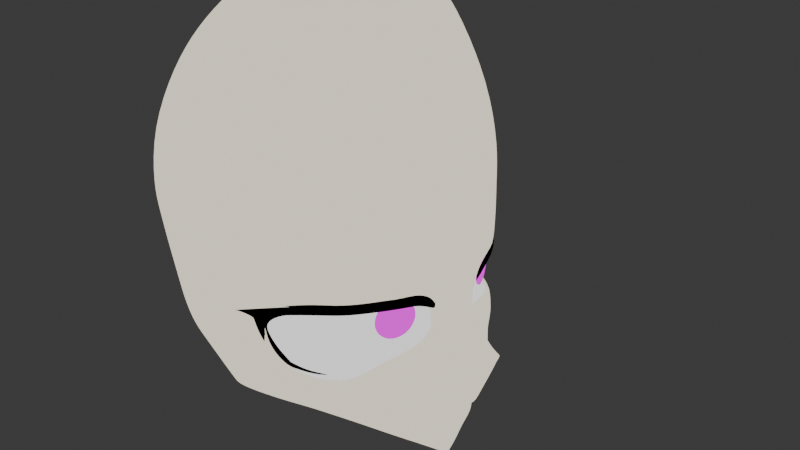 # Source: 3D_Daiko.blend  (saved by Blender 4.2.67; exported with 4.5.12 LTS)
import bpy
from mathutils import Matrix  # noqa: F401  (used for matrix-valued properties, if any)

bpy.ops.wm.read_factory_settings(use_empty=True)
scene = bpy.context.scene
scene.name = 'Scene'

# ---- collections
col_collection = bpy.data.collections.new('Collection'); scene.collection.children.link(col_collection)
col_eyes = bpy.data.collections.new('eyes'); scene.collection.children.link(col_eyes)

# ---- images (referenced by path relative to the original .blend; pixels are not part of the script)
import os
ASSET_DIR = os.environ.get("B2B_ASSET_DIR", "")  # directory of the original .blend (textures are referenced by path, not embedded)
HERE = os.path.dirname(os.path.abspath(__file__))  # packed textures are extracted next to this script under _unpacked/

def load_image(name, relpath, width, height, colorspace="sRGB"):
    """Load a texture the original file referenced (path relative to the .blend, or extracted next to this script)."""
    p = next((c for c in (os.path.join(HERE, relpath), os.path.join(ASSET_DIR, relpath)) if relpath and os.path.exists(c)), "")
    if p:
        img = bpy.data.images.load(p, check_existing=True)
        img.name = name
    else:  # same state as the original file: an image datablock whose file is absent (Cycles renders it pink)
        img = bpy.data.images.new(name, width, height)
        img.source = "FILE"
        img.filepath = "//" + (relpath or name)
    img.colorspace_settings.name = colorspace
    return img
img_tvvvbbb82vfbdv2t3rnl1lgum4_a8b903160884c89f7eded26b8e610c4b_png = load_image('tvvvbbb82vfbdv2t3rnl1lgum4-a8b903160884c89f7eded26b8e610c4b.png', 'tvvvbbb82vfbdv2t3rnl1lgum4-a8b903160884c89f7eded26b8e610c4b.png', 1024, 1024, 'sRGB')

# ---- materials (node trees are filled in below, after node groups)
mat_example_skin = bpy.data.materials.new('Example Skin')
mat_example_skin.use_transparent_shadow = False
mat_material = bpy.data.materials.new('Material')
mat_material_001 = bpy.data.materials.new('Material.001')
mat_hard_shadow = bpy.data.materials.new('hard-shadow')
mat_eyetet = bpy.data.materials.new('Eyetet')

# ---- material node trees
mat_example_skin.use_nodes = True; mat_example_skin.node_tree.nodes.clear()
_N = mat_example_skin.node_tree.nodes; _L = mat_example_skin.node_tree.links
n0 = _N.new('ShaderNodeShaderToRGB'); n0.name = 'Shader to RGB'; n0.location = (-471, 273)
n1 = _N.new('ShaderNodeBsdfDiffuse'); n1.name = 'Diffuse BSDF'; n1.location = (-686, 288)
n2 = _N.new('ShaderNodeValToRGB'); n2.name = 'ColorRamp'; n2.location = (-77, 179)
n2.color_ramp.interpolation = 'CONSTANT'
while len(n2.color_ramp.elements) > 1: n2.color_ramp.elements.remove(n2.color_ramp.elements[-1])
n2.color_ramp.elements[0].position = 0.0; n2.color_ramp.elements[0].color = (0.0, 0.0, 0.0, 1.0)
_e = n2.color_ramp.elements.new(0.2455); _e.color = (1.0, 1.0, 1.0, 1.0)
n3 = _N.new('ShaderNodeOutputMaterial'); n3.name = 'Material Output'; n3.location = (576, 288)
n4 = _N.new('ShaderNodeMix'); n4.name = 'Mix'; n4.location = (204, 199)
n4.data_type = 'RGBA'
n4.inputs[6].default_value = (0.5574, 0.3527, 0.3742, 1.0)
n4.inputs[7].default_value = (0.956, 0.8714, 0.7084, 1.0)
_L.new(n1.outputs[0], n0.inputs[0])
_L.new(n0.outputs[0], n2.inputs[0])
_L.new(n2.outputs[0], n4.inputs[0])
_L.new(n4.outputs[2], n3.inputs[0])
n3.is_active_output = True
mat_material.use_nodes = True; mat_material.node_tree.nodes.clear()
_N = mat_material.node_tree.nodes; _L = mat_material.node_tree.links
n0 = _N.new('ShaderNodeOutputMaterial'); n0.name = 'Material Output'; n0.location = (300, 300)
n1 = _N.new('ShaderNodeEmission'); n1.name = 'Emission'; n1.location = (10, 300)
n1.inputs[0].default_value = (0.0, 0.0, 0.0, 1.0)
_L.new(n1.outputs[0], n0.inputs[0])
n0.is_active_output = True
mat_material_001.use_nodes = True; mat_material_001.node_tree.nodes.clear()
_N = mat_material_001.node_tree.nodes; _L = mat_material_001.node_tree.links
n0 = _N.new('ShaderNodeOutputMaterial'); n0.name = 'Material Output'; n0.location = (300, 300)
n1 = _N.new('ShaderNodeEmission'); n1.name = 'Emission'; n1.location = (10, 300)
_L.new(n1.outputs[0], n0.inputs[0])
n0.is_active_output = True
mat_hard_shadow.use_nodes = True; mat_hard_shadow.node_tree.nodes.clear()
_N = mat_hard_shadow.node_tree.nodes; _L = mat_hard_shadow.node_tree.links
n0 = _N.new('ShaderNodeOutputMaterial'); n0.name = 'Material Output'; n0.location = (300, 300)
n1 = _N.new('ShaderNodeEmission'); n1.name = 'Emission'; n1.location = (10, 300)
n1.inputs[0].default_value = (0.4287, 0.3278, 0.3372, 1.0)
_L.new(n1.outputs[0], n0.inputs[0])
n0.is_active_output = True
mat_eyetet.use_nodes = True; mat_eyetet.node_tree.nodes.clear()
_N = mat_eyetet.node_tree.nodes; _L = mat_eyetet.node_tree.links
n0 = _N.new('ShaderNodeOutputMaterial'); n0.name = 'Material Output'; n0.location = (485, 294)
n1 = _N.new('ShaderNodeTexImage'); n1.name = 'Image Texture'; n1.location = (64, 351)
n1.image = img_tvvvbbb82vfbdv2t3rnl1lgum4_a8b903160884c89f7eded26b8e610c4b_png
_L.new(n1.outputs[0], n0.inputs[0])
n0.is_active_output = True

# ---- world
world_world = bpy.data.worlds.new('World'); scene.world = world_world
world_world.use_nodes = True; world_world.node_tree.nodes.clear()
_N = world_world.node_tree.nodes; _L = world_world.node_tree.links
n0 = _N.new('ShaderNodeOutputWorld'); n0.name = 'World Output'; n0.location = (300, 300)
n1 = _N.new('ShaderNodeBackground'); n1.name = 'Background'; n1.location = (10, 300)
n1.inputs[0].default_value = (0.05088, 0.05088, 0.05088, 1.0)
_L.new(n1.outputs[0], n0.inputs[0])
n0.is_active_output = True
world_world.color = (0.05088, 0.05088, 0.05088)
world_world.sun_shadow_jitter_overblur = 0.0

# ---- meshes
me_plane = bpy.data.meshes.new('Plane')
me_plane.from_pydata([(0.01622, 7.187e-06, -0.0005153), (-0.006742, -0.01405, 0.007774), (-0.08678, -0.07747, 0.04648), (-0.1014, -0.09687, 0.06131), (-0.07471, -0.06372, 0.03789), (-0.04025, -0.03663, 0.02139), (-0.01938, -0.0226, 0.01255), (-0.1203, -0.1235, 0.1397), (-0.1208, 1.673e-06, 0.3473), (-0.1208, -0.1312, 0.1832), (-0.1208, -0.138, 0.2275), (-0.1208, -0.1339, 0.265), (-0.1208, -0.1132, 0.2994), (-0.1208, -0.0918, 0.3197), (-0.1208, -0.06463, 0.3355), (-0.1208, -0.0381, 0.3437), (-0.1073, -0.1029, 0.07736), (-0.1118, -0.1083, 0.09182), (-0.1181, -0.1154, 0.111), (-0.1192, -0.1197, 0.1226), (0.01971, -1.4e-08, 0.009097), (0.04578, -4.608e-09, 0.1063), (0.02722, 7.684e-08, 0.131), (0.0327, -1.381e-08, 0.1736), (0.03844, -1.821e-07, 0.2042), (0.03603, 1.387e-07, 0.2245), (0.02602, -3.368e-08, 0.2608), (-0.002615, -3.685e-08, 0.3009), (-0.02247, 3.844e-08, 0.3199), (-0.06711, 1.304e-08, 0.3431), (0.02604, 1.965e-07, 0.1503), (0.03521, 6.643e-08, 0.1121), (0.05481, -1.024e-07, 0.1036), (0.0307, 2.168e-19, 0.05299), (0.03927, 2.778e-09, 0.06575), (0.04191, 1.861e-10, 0.07182), (0.04948, 6.665e-09, 0.09072), (0.03666, 1.123e-08, 0.05981), (0.03215, -1.115e-06, 0.05052), (0.0232, 1.143e-08, 0.01871), (0.02555, -8.158e-07, 0.02889), (0.03144, 1.772e-06, 0.04297), (0.0275, -0.005927, 0.05329), (0.02546, -0.01003, 0.05374), (0.0244, -0.01178, 0.05347), (0.02448, -0.01144, 0.05309), (0.02532, -0.009892, 0.0528), (0.02741, -0.005896, 0.0527), (0.03083, -4.337e-19, 0.05265), (0.03437, -2.866e-08, 0.05512), (0.0278, -0.006114, 0.0551), (0.026, -0.01114, 0.05518), (0.02397, -0.01391, 0.05531), (0.0301, -0.002888, 0.05261), (0.03009, -0.002831, 0.05301), (0.03201, -0.002817, 0.055), (0.02187, -0.01433, 0.05191), (0.0239, -0.01164, 0.05056), (0.02723, -0.005721, 0.05052), (0.02999, -0.002893, 0.05042), (0.0212, -0.01628, 0.05357), (0.0223, -0.01591, 0.05521), (0.0122, -0.02454, 0.1165), (0.009198, -0.02985, 0.1092), (-0.008936, -0.07869, 0.09625), (-0.02486, -0.09197, 0.09658), (-0.04637, -0.1011, 0.1074), (-0.05223, -0.1043, 0.1176), (-0.05568, -0.1058, 0.1359), (-0.04669, -0.1002, 0.1441), (-0.01082, -0.07597, 0.1467), (0.009, -0.05148, 0.1474), (0.01109, -0.03903, 0.1466), (0.01218, -0.02904, 0.1408), (-0.03906, -0.09696, 0.1011), (-0.001854, -0.04811, 0.1008), (0.004011, -0.0378, 0.1042), (0.01241, -0.02369, 0.1269), (0.01235, -0.02592, 0.1344), (-0.05451, -0.1048, 0.126), (0.01666, -0.01817, 0.1155), (0.01321, -0.02439, 0.107), (-0.007702, -0.07816, 0.09262), (-0.02544, -0.09176, 0.0926), (-0.05523, -0.1039, 0.1038), (-0.06261, -0.1093, 0.1166), (-0.06993, -0.1091, 0.1372), (-0.05428, -0.1026, 0.1512), (-0.00966, -0.0772, 0.1545), (0.01101, -0.05164, 0.1556), (0.0141, -0.03905, 0.1542), (0.01635, -0.02524, 0.1472), (-0.04102, -0.09786, 0.09598), (0.003266, -0.04796, 0.09873), (0.008542, -0.03538, 0.1021), (0.01679, -0.01707, 0.1276), (0.01668, -0.0203, 0.1374), (-0.06672, -0.1094, 0.1269), (0.02727, -1.314e-07, 0.1392), (-0.05101, -0.1032, 0.14), (-0.01173, -0.07776, 0.186), (0.01153, -0.05166, 0.1797), (0.02232, -0.02964, 0.1745), (0.01732, -0.03965, 0.1768), (-0.05987, -0.1015, 0.09434), (-0.08675, -0.1054, 0.09339), (-0.0977, -0.1162, 0.139), (-0.09142, -0.1136, 0.1235), (0.004991, -0.006652, 0.003484), (-0.0001271, -0.01331, 0.01652), (0.005984, -0.01202, 0.02322), (0.01259, -0.01048, 0.03188), (0.02326, -0.007582, 0.04474), (0.02655, -0.003681, 0.04381), (0.01945, -0.004641, 0.03008), (0.01423, -0.005471, 0.02027), (0.01035, -0.005872, 0.01273), (-0.01066, -0.02176, 0.0207), (-0.002756, -0.02014, 0.02724), (0.00538, -0.01835, 0.03476), (0.01963, -0.01402, 0.04604), (0.0227, -5.802e-07, 0.05854), (0.01867, -0.005946, 0.05855), (0.01571, -0.01153, 0.0588), (0.01311, -0.0184, 0.05713), (0.01305, -0.01801, 0.05102), (0.01578, -0.01246, 0.04899), (0.01912, -0.00583, 0.04858), (0.02312, -6.248e-07, 0.04835), (0.02248, -0.002535, 0.04832), (0.0219, -0.002621, 0.05828), (0.02071, 4.116e-07, 0.05947), (0.01578, -0.005576, 0.05949), (0.01217, -0.01239, 0.05979), (0.009, -0.02079, 0.05775), (0.008921, -0.02031, 0.05028), (0.01226, -0.01353, 0.04781), (0.01634, -0.005436, 0.04731), (0.02082, 4.166e-07, 0.04716), (0.02045, -0.001412, 0.04699), (0.01973, -0.001516, 0.05915), (0.01243, -1.785e-07, 0.0589), (0.009928, -0.00565, 0.0599), (0.004622, -0.01275, 0.06004), (0.00408, -0.02128, 0.0581), (0.00405, -0.02079, 0.04991), (0.007427, -0.01353, 0.04719), (0.01135, -0.005322, 0.04667), (0.01094, -1.785e-07, 0.04675), (0.01102, -0.001259, 0.04636), (0.01208, -0.001503, 0.05882), (0.001273, 3.967e-08, 0.05572), (-0.003553, -0.008018, 0.05515), (-0.004607, -0.01311, 0.05602), (-0.001667, -0.01862, 0.05612), (-0.001205, -0.018, 0.05171), (0.0005452, -0.01344, 0.05026), (0.00291, -0.0064, 0.04948), (0.00339, 3.967e-08, 0.04922), (0.0022, -0.002472, 0.04908), (-0.001465, -0.003614, 0.05506), (0.0475, -0.004155, 0.09072), (0.03436, -0.00335, 0.05875), (0.03648, -0.003836, 0.06459), (0.03899, -0.004462, 0.07128), (0.04464, -0.005198, 0.08513), (0.04731, -4.147e-09, 0.08494), (0.05228, 5.967e-08, 0.09727), (0.04913, -0.002693, 0.09702), (0.03045, -0.006707, 0.05757), (0.02748, -0.01162, 0.05733), (0.02535, -0.01456, 0.05724), (0.02378, -0.01637, 0.05746), (0.01722, -0.01831, 0.04992), (0.01726, -0.02069, 0.05352), (0.02016, -0.01876, 0.05526), (0.02198, -0.01836, 0.05736), (0.03319, -0.00763, 0.06289), (0.02911, -0.01219, 0.05977), (0.02651, -0.01521, 0.05941), (0.02578, -0.01663, 0.05997), (0.02349, -0.01888, 0.06054), (0.05053, -0.003066, 0.1012), (0.05328, -0.001251, 0.1013), (0.02311, -0.00672, 0.1296), (0.02276, -0.008661, 0.1384), (0.02275, -0.00857, 0.1493), (0.02839, -0.01148, 0.174), (0.04306, -0.005079, 0.1045), (0.03339, -0.005911, 0.1112), (0.03075, -6.457e-08, 0.1211), (0.02835, -0.006683, 0.1191), (0.01236, -0.02417, 0.1217), (0.01677, -0.01768, 0.1216), (-0.04128, -0.09736, 0.08777), (-0.006608, -0.07711, 0.08562), (-0.02292, -0.0909, 0.0847), (0.007243, -0.04765, 0.09484), (0.01834, -0.02101, 0.105), (0.01328, -0.03456, 0.09885), (-0.004985, -0.07385, 0.08032), (-0.01817, -0.08746, 0.07748), (0.006203, -0.05099, 0.07285), (-0.006516, -0.06236, 0.09807), (-0.002273, -0.06234, 0.09552), (0.0007052, -0.06174, 0.09064), (0.01637, -0.03613, 0.0709), (0.008101, -0.04343, 0.06562), (0.01132, -0.03405, 0.05865), (0.01456, -0.04122, 0.07779), (0.01894, -0.02933, 0.06483), (0.004623, -0.05636, 0.07945), (0.01269, -0.04473, 0.08435), (0.02296, -0.02906, 0.0747), (0.02227, -0.03144, 0.08171), (0.0238, -0.02648, 0.07006), (0.02074, -0.0332, 0.0886), (0.03594, -0.009152, 0.07105), (0.03303, -0.01391, 0.07092), (0.02912, -0.01786, 0.07067), (0.02824, -0.01981, 0.07616), (0.02012, -0.01185, 0.1288), (0.01955, -0.01691, 0.1482), (0.02473, -0.02125, 0.1743), (0.01972, -0.01448, 0.1379), (0.02284, -0.01211, 0.1206), (0.02519, -0.01208, 0.1135), (0.03061, -0.01333, 0.1044), (0.02786, -0.02044, 0.09292), (0.02895, -0.02, 0.085), (0.04158, -0.004855, 0.07793), (0.04469, 4.381e-11, 0.07835), (0.03751, -0.009618, 0.07662), (0.03328, -0.01408, 0.07623), (0.03953, -0.01034, 0.08588), (0.03667, -0.01362, 0.08616), (0.0421, -0.009038, 0.09292), (0.03709, -0.01388, 0.09318), (0.002901, -0.05989, 0.08544), (0.01027, -0.04676, 0.09007), (0.01728, -0.03406, 0.09418), (0.02298, -0.02069, 0.09904), (0.03393, -0.01357, 0.09901), (0.04284, -0.006968, 0.09902), (-0.01873, -0.03631, 0.02757), (-0.007173, -0.03493, 0.03326), (0.001821, -0.02994, 0.03999), (0.001328, -0.03498, 0.04552), (-0.0003169, -0.04208, 0.05136), (-0.001511, -0.05139, 0.05929), (-0.003371, -0.06861, 0.07417), (-0.002245, -0.06146, 0.06729), (-0.01314, -0.04369, 0.04034), (-0.01337, -0.04822, 0.04419), (-0.0127, -0.05881, 0.05373), (-0.01437, -0.08248, 0.07095), (-0.01324, -0.07605, 0.06514), (-0.06631, -0.05541, 0.03283), (-0.02761, -0.0484, 0.03778), (-0.03716, -0.09097, 0.07758), (-0.02905, -0.05312, 0.04127), (-0.02768, -0.06433, 0.05227), (-0.03258, -0.08735, 0.07125), (-0.03049, -0.08361, 0.06614), (0.01796, 2.964e-10, 0.004291), (0.007669, -0.006262, 0.008106), (-0.003435, -0.01368, 0.01215), (-0.01502, -0.02218, 0.01663), (-0.047, -0.05195, 0.03535), (-0.02949, -0.03647, 0.02448), (-0.05209, -0.05867, 0.03985), (-0.06187, -0.09667, 0.07876), (-0.05546, -0.07283, 0.05143), (-0.06046, -0.09183, 0.07007), (-0.05921, -0.08967, 0.06557), (-0.1036, -0.09906, 0.06704), (0.00633, -0.006457, 0.005795), (-0.05665, -0.05368, 0.03409), (0.01709, -1.192e-06, 0.001888), (-0.005088, -0.01387, 0.009961), (-0.0172, -0.02239, 0.01459), (-0.03487, -0.03655, 0.02294), (-0.0634, -0.06119, 0.03887), (-0.07112, -0.07515, 0.04896), (-0.08032, -0.09326, 0.06344), (-0.08204, -0.09542, 0.06856), (-0.08457, -0.09978, 0.07807), (-0.08839, -0.1079, 0.1021), (-0.09019, -0.1106, 0.1141), (-0.1151, -0.112, 0.1019), (-0.01411, -0.07828, 0.2102), (0.01015, -0.05167, 0.2083), (0.02285, -0.03103, 0.205), (0.0176, -0.03967, 0.2057), (0.03316, -0.01149, 0.2038), (0.02785, -0.02126, 0.2043), (-0.1208, -0.1353, 0.2097), (-0.06237, -0.1071, 0.1451), (-0.1203, -0.1248, 0.1471), (-0.09424, -0.1166, 0.1462), (-0.05195, -0.1057, 0.1843), (-0.06312, -0.1133, 0.1838), (-0.09732, -0.1221, 0.1832), (-0.05174, -0.1055, 0.2105), (-0.06292, -0.1153, 0.2099), (-0.09711, -0.1256, 0.2093), (-0.01411, -0.07831, 0.2308), (0.01015, -0.05168, 0.2289), (0.02268, -0.03103, 0.2256), (0.0176, -0.03968, 0.2263), (0.03142, -0.01149, 0.2244), (0.02716, -0.02126, 0.2249), (-0.05174, -0.1055, 0.2311), (-0.09689, -0.1276, 0.23), (-0.06292, -0.1177, 0.2306), (-0.02208, -0.07833, 0.2667), (0.002182, -0.05169, 0.2648), (0.01384, -0.03104, 0.2615), (0.009626, -0.03968, 0.2622), (0.02206, -0.01149, 0.2604), (0.01676, -0.02127, 0.2608), (-0.05682, -0.1056, 0.267), (-0.06727, -0.1146, 0.2666), (-0.09815, -0.1277, 0.2653), (-0.07114, -0.101, 0.2998), (-0.09815, -0.1109, 0.2984), (-0.07089, -0.07838, 0.3223), (-0.09815, -0.08835, 0.3212), (-0.07065, -0.05342, 0.336), (-0.09815, -0.06304, 0.3356), (-0.07045, -0.02835, 0.3411), (-0.09815, -0.03772, 0.3433), (-0.09825, -2.785e-07, 0.3456), (-0.03086, -0.06703, 0.3008), (-0.01531, -0.04479, 0.301), (-0.009479, -0.02562, 0.3008), (-0.0135, -0.03523, 0.301), (-0.003765, -0.0115, 0.3005), (-0.00669, -0.01689, 0.3008), (-0.05682, -0.09114, 0.3004), (-0.04371, -0.06049, 0.3222), (-0.03429, -0.04264, 0.3202), (-0.02819, -0.0235, 0.32), (-0.03221, -0.0336, 0.3202), (-0.02315, -0.0115, 0.3197), (-0.02542, -0.01568, 0.3199), (-0.05834, -0.07548, 0.3228), (-0.05762, -0.05778, 0.3301), (-0.05667, -0.04126, 0.3345), (-0.05737, -0.02503, 0.337), (-0.05674, -0.03371, 0.336), (-0.0583, -0.01152, 0.3382), (-0.05828, -0.01683, 0.3379), (-0.07055, -0.04089, 0.3385), (-0.0705, -0.03462, 0.3398), (-0.05861, -2.319e-08, 0.3387), (-0.06846, -0.01145, 0.3423), (-0.06912, -0.01702, 0.3419), (-0.0009408, -0.01313, 0.1136), (-0.004447, -0.01954, 0.1046), (-0.02501, -0.07344, 0.09002), (-0.04527, -0.0864, 0.09069), (-0.06847, -0.1003, 0.1028), (-0.07404, -0.1055, 0.1155), (-0.07976, -0.1058, 0.1366), (-0.06463, -0.09641, 0.1472), (-0.02863, -0.07086, 0.1501), (-0.006532, -0.04371, 0.1509), (-0.004031, -0.03301, 0.1498), (-0.00126, -0.01788, 0.1421), (-0.06074, -0.09346, 0.09558), (-0.01352, -0.04339, 0.09831), (-0.009042, -0.03067, 0.09977), (-0.0008129, -0.01191, 0.1259), (-0.0009226, -0.01436, 0.1345), (-0.07694, -0.1063, 0.1251), (-0.0739, -0.1023, 0.1419), (-0.0008089, -0.01251, 0.1199), (-0.01896, -0.05796, 0.09497), (-0.01384, -0.0269, 0.1161), (-0.0155, -0.03077, 0.1094), (-0.03074, -0.06862, 0.1), (-0.04544, -0.07818, 0.09999), (-0.06147, -0.0886, 0.1084), (-0.06533, -0.09234, 0.1174), (-0.06911, -0.09241, 0.1321), (-0.05928, -0.08621, 0.1398), (-0.0334, -0.06773, 0.1419), (-0.01933, -0.05048, 0.1424), (-0.01597, -0.04019, 0.1416), (-0.01403, -0.03029, 0.1363), (-0.05607, -0.08368, 0.1033), (-0.02171, -0.04469, 0.1048), (-0.01882, -0.03752, 0.1067), (-0.01371, -0.02607, 0.1248), (-0.01379, -0.0278, 0.1309), (-0.06504, -0.09024, 0.1361), (-0.01372, -0.02648, 0.1205), (-0.02617, -0.05656, 0.1024), (-0.02296, -0.05282, 0.1226), (-0.03257, -0.06696, 0.1212), (-0.01868, -0.04252, 0.1232), (-0.01626, -0.03406, 0.1215), (-0.01449, -0.02924, 0.121), (-0.05283, -0.08114, 0.1201), (-0.0603, -0.08706, 0.1198)], [], [(43, 51, 52, 44), (42, 50, 51, 43), (42, 54, 55, 50), (49, 55, 54, 33), (47, 58, 59, 53), (46, 57, 58, 47), (45, 56, 57, 46), (38, 48, 53, 59), (44, 60, 56, 45), (52, 61, 60, 44), (63, 76, 94, 81), (99, 69, 87, 297), (192, 62, 80, 193), (69, 70, 88, 87), (62, 63, 81, 80), (78, 77, 95, 96), (70, 71, 89, 88), (203, 64, 82, 204), (73, 78, 96, 91), (71, 72, 90, 89), (64, 65, 83, 82), (67, 79, 97, 85), (72, 73, 91, 90), (74, 66, 84, 92), (65, 74, 92, 83), (66, 67, 85, 84), (76, 75, 93, 94), (79, 68, 86, 97), (185, 184, 22, 98), (224, 222, 91, 96), (88, 89, 101, 100), (90, 103, 101, 89), (90, 91, 102, 103), (223, 102, 91, 222), (97, 86, 106, 107), (273, 285, 284, 274), (267, 266, 109, 117), (110, 118, 117, 109), (111, 119, 118, 110), (112, 120, 119, 111), (57, 120, 112, 58), (59, 58, 112, 113), (111, 114, 113, 112), (110, 115, 114, 111), (265, 116, 109, 266), (109, 116, 115, 110), (20, 39, 115, 116), (264, 20, 116, 265), (39, 40, 114, 115), (40, 41, 113, 114), (41, 38, 59, 113), (47, 46, 126, 127), (44, 43, 123, 124), (54, 33, 121, 130), (45, 44, 124, 125), (42, 54, 130, 122), (48, 53, 129, 128), (46, 45, 125, 126), (43, 42, 122, 123), (53, 47, 127, 129), (128, 129, 139, 138), (125, 124, 134, 135), (122, 130, 140, 132), (129, 127, 137, 139), (126, 125, 135, 136), (123, 122, 132, 133), (130, 121, 131, 140), (127, 126, 136, 137), (124, 123, 133, 134), (136, 135, 145, 146), (133, 132, 142, 143), (140, 131, 141, 150), (137, 136, 146, 147), (134, 133, 143, 144), (138, 139, 149, 148), (135, 134, 144, 145), (132, 140, 150, 142), (139, 137, 147, 149), (144, 143, 153, 154), (145, 144, 154, 155), (142, 150, 160, 152), (149, 147, 157, 159), (146, 145, 155, 156), (143, 142, 152, 153), (150, 141, 151, 160), (147, 146, 156, 157), (160, 159, 157, 152), (152, 157, 156, 153), (153, 156, 155, 154), (148, 149, 159, 158), (158, 159, 160, 151), (37, 162, 55, 49), (34, 163, 162, 37), (35, 164, 163, 34), (230, 164, 35, 231), (36, 161, 165, 166), (167, 168, 161, 36), (32, 183, 168, 167), (52, 171, 172, 61), (51, 170, 171, 52), (50, 169, 170, 51), (50, 55, 162, 169), (56, 173, 120, 57), (60, 174, 173, 56), (61, 175, 174, 60), (172, 176, 175, 61), (171, 179, 180, 172), (170, 178, 179, 171), (169, 177, 178, 170), (162, 163, 177, 169), (176, 172, 180, 181), (183, 182, 168), (182, 183, 32), (23, 187, 186, 30), (98, 30, 186, 185), (224, 221, 184, 185), (190, 22, 184, 191), (189, 31, 190, 191), (31, 189, 188, 21), (21, 188, 182, 32), (77, 192, 193, 95), (221, 225, 191, 184), (194, 92, 84, 104), (82, 83, 196, 195), (204, 82, 195, 205), (225, 226, 189, 191), (83, 92, 194, 196), (81, 94, 199, 198), (94, 93, 197, 199), (81, 198, 80), (227, 226, 80, 198), (195, 196, 201, 200), (93, 204, 205, 197), (75, 203, 204, 93), (208, 210, 206, 207), (206, 209, 202, 207), (238, 239, 197, 205), (202, 209, 212, 211), (176, 181, 210, 208, 174, 175), (210, 215, 213, 206), (212, 209, 214, 216), (206, 213, 214, 209), (181, 219, 215, 210), (163, 164, 217, 177), (239, 212, 216, 240), (188, 189, 226, 227), (193, 80, 226, 225), (95, 193, 225, 221), (96, 95, 221, 224), (187, 223, 222, 186), (185, 186, 222, 224), (213, 215, 219, 220), (213, 220, 229, 214), (214, 229, 228, 216), (241, 240, 216, 228), (165, 230, 231, 166), (218, 217, 232, 233), (218, 233, 220, 219), (217, 164, 230, 232), (233, 232, 234, 235), (235, 234, 236, 237), (220, 233, 235, 229), (229, 235, 237, 228), (165, 234, 232, 230), (161, 236, 234, 165), (178, 218, 219, 181, 180, 179), (178, 177, 217, 218), (242, 241, 228, 237), (242, 237, 236, 243), (227, 242, 243, 188), (227, 198, 241, 242), (198, 199, 240, 241), (197, 239, 240, 199), (211, 212, 239, 238), (161, 168, 243, 236), (168, 182, 188, 243), (118, 119, 246, 245), (119, 120, 173, 246), (174, 247, 246, 173), (208, 248, 247, 174), (207, 249, 248, 208), (202, 251, 249, 207), (202, 211, 250, 251), (211, 238, 200, 250), (205, 195, 200, 238), (248, 249, 254, 253), (247, 248, 253, 252), (249, 251, 256, 254), (251, 250, 255, 256), (246, 247, 252, 245), (201, 255, 250, 200), (269, 267, 117, 244), (118, 245, 244, 117), (255, 201, 259, 262), (254, 256, 263, 261), (253, 254, 261, 260), (256, 255, 262, 263), (253, 260, 258, 252), (252, 258, 244, 245), (194, 259, 201, 196), (270, 268, 258, 260), (268, 269, 244, 258), (277, 281, 269, 268), (282, 277, 268, 270), (281, 280, 267, 269), (278, 264, 265, 276), (276, 265, 266, 279), (280, 279, 266, 267), (262, 259, 271, 273), (261, 263, 274, 272), (263, 262, 273, 274), (261, 272, 270, 260), (104, 271, 259, 194), (283, 282, 270, 272), (284, 283, 272, 274), (285, 275, 3, 284), (285, 273, 271, 286), (3, 2, 283, 284), (275, 285, 286, 16), (2, 4, 282, 283), (6, 1, 279, 280), (108, 276, 279, 1), (0, 278, 276, 108), (5, 6, 280, 281), (4, 257, 277, 282), (257, 5, 281, 277), (104, 105, 286, 271), (287, 105, 104, 84), (85, 288, 287, 84), (85, 97, 107, 288), (17, 16, 286, 105), (287, 289, 17, 105), (18, 289, 287, 288), (18, 288, 107, 19), (7, 19, 107, 106), (68, 99, 297, 86), (103, 102, 292, 293), (102, 223, 295, 292), (223, 187, 294, 295), (100, 101, 291, 290), (101, 103, 293, 291), (24, 294, 187, 23), (7, 106, 299, 298), (106, 86, 297, 299), (299, 297, 301, 302), (297, 87, 300, 301), (298, 299, 302, 9), (87, 88, 100, 300), (302, 301, 304, 305), (301, 300, 303, 304), (290, 303, 300, 100), (9, 302, 305, 296), (303, 290, 306, 312), (305, 304, 314, 313), (293, 292, 308, 309), (292, 295, 311, 308), (295, 294, 310, 311), (304, 303, 312, 314), (291, 293, 309, 307), (290, 291, 307, 306), (25, 310, 294, 24), (296, 305, 313, 10), (314, 312, 321, 322), (312, 306, 315, 321), (309, 308, 317, 318), (308, 311, 320, 317), (311, 310, 319, 320), (307, 309, 318, 316), (306, 307, 316, 315), (313, 314, 322, 323), (11, 10, 313, 323), (26, 319, 310, 25), (323, 322, 324, 325), (325, 324, 326, 327), (327, 326, 328, 329), (329, 328, 353, 354, 330, 331), (331, 330, 357, 356, 29, 332), (11, 323, 325, 12), (12, 325, 327, 13), (13, 327, 329, 14), (14, 329, 331, 15), (8, 15, 331, 332), (318, 317, 335, 336), (317, 320, 338, 335), (320, 319, 337, 338), (316, 318, 336, 334), (315, 316, 334, 333), (27, 337, 319, 26), (321, 339, 324, 322), (321, 315, 333, 339), (338, 337, 344, 345), (334, 336, 343, 341), (333, 334, 341, 340), (339, 333, 340, 346), (336, 335, 342, 343), (335, 338, 345, 342), (28, 344, 337, 27), (324, 339, 346, 326), (343, 342, 349, 350), (342, 345, 352, 349), (345, 344, 351, 352), (341, 343, 350, 348), (340, 341, 348, 347), (340, 347, 346), (328, 326, 346, 347), (348, 353, 328, 347), (350, 354, 353, 348), (354, 350, 349, 330), (28, 355, 351, 344), (330, 349, 352, 357), (352, 351, 356, 357), (29, 356, 351, 355), (65, 64, 360, 361), (79, 67, 363, 375), (73, 72, 368, 369), (66, 74, 370, 362), (99, 68, 364, 376), (74, 65, 361, 370), (67, 66, 362, 363), (75, 76, 372, 371), (68, 79, 375, 364), (192, 77, 373, 377), (76, 63, 359, 372), (203, 75, 371, 378), (69, 99, 376, 365), (62, 192, 377, 358), (70, 69, 365, 366), (63, 62, 358, 359), (77, 78, 374, 373), (71, 70, 366, 367), (64, 203, 378, 360), (78, 73, 369, 374), (72, 71, 367, 368), (378, 371, 392, 398), (371, 372, 393, 392), (385, 384, 405, 396), (376, 364, 385, 396), (372, 359, 380, 393), (365, 376, 396, 386), (358, 377, 397, 379), (366, 365, 386, 387), (359, 358, 379, 380), (373, 374, 395, 394), (367, 366, 387, 388), (360, 378, 398, 381), (374, 369, 390, 395), (368, 367, 388, 389), (361, 360, 381, 382), (369, 368, 389, 390), (362, 370, 391, 383), (377, 373, 394, 397), (370, 361, 382, 391), (363, 362, 383, 384), (399, 388, 387, 400), (403, 395, 390, 402), (401, 392, 393, 402), (399, 398, 392, 401), (388, 399, 401, 389), (389, 401, 402, 390), (380, 403, 402, 393), (398, 399, 400, 381), (380, 379, 397, 403), (395, 403, 397, 394), (381, 400, 404, 382), (405, 391, 382, 404), (396, 405, 404, 386), (391, 405, 384, 383), (404, 400, 387, 386), (375, 363, 384, 385, 364)])
me_plane.polygons.foreach_set('use_smooth', [True] * 369)
me_plane.polygons.foreach_set('material_index', [0, 0, 0, 0, 0, 0, 0, 0, 0, 0, 0, 0, 0, 0, 0, 0, 0, 0, 0, 0, 0, 0, 0, 0, 0, 0, 0, 0, 0, 0, 0, 0, 0, 0, 0, 0, 0, 0, 0, 0, 0, 0, 0, 0, 0, 0, 0, 0, 0, 0, 0, 0, 0, 0, 0, 0, 0, 0, 0, 0, 0, 0, 0, 0, 0, 0, 0, 0, 0, 0, 0, 0, 0, 0, 0, 0, 0, 0, 0, 0, 0, 0, 0, 0, 0, 0, 0, 0, 0, 0, 0, 0, 0, 0, 0, 0, 0, 0, 0, 0, 0, 0, 0, 0, 0, 0, 0, 0, 0, 0, 0, 0, 0, 0, 0, 0, 0, 0, 0, 0, 0, 0, 0, 0, 0, 0, 0, 0, 0, 0, 0, 0, 0, 0, 0, 0, 0, 0, 0, 0, 0, 0, 0, 0, 0, 0, 0, 0, 0, 0, 0, 0, 0, 0, 0, 0, 0, 0, 0, 0, 0, 0, 0, 0, 0, 0, 0, 0, 0, 0, 0, 0, 0, 0, 0, 0, 0, 0, 0, 0, 0, 0, 0, 0, 0, 0, 0, 0, 0, 0, 0, 0, 0, 0, 0, 0, 0, 0, 0, 0, 0, 0, 0, 0, 0, 0, 0, 0, 0, 0, 0, 0, 0, 0, 0, 0, 0, 0, 0, 0, 0, 0, 0, 0, 0, 0, 0, 0, 0, 0, 0, 0, 0, 0, 0, 0, 0, 0, 0, 0, 0, 0, 0, 0, 0, 0, 0, 0, 0, 0, 0, 0, 0, 0, 0, 0, 0, 0, 0, 0, 0, 0, 0, 0, 0, 0, 0, 0, 0, 0, 0, 0, 0, 0, 0, 0, 0, 0, 0, 0, 0, 0, 0, 0, 0, 0, 0, 0, 0, 0, 0, 0, 0, 0, 0, 0, 0, 0, 0, 0, 0, 0, 0, 0, 0, 0, 0, 0, 0, 0, 0, 0, 2, 2, 2, 2, 2, 2, 2, 2, 2, 2, 2, 2, 2, 2, 2, 2, 2, 2, 2, 2, 2, 2, 2, 2, 2, 2, 2, 2, 2, 2, 2, 2, 2, 2, 2, 2, 2, 2, 2, 2, 2, 2, 2, 2, 2, 2, 2, 2, 2, 2, 2, 2, 2, 2, 2, 2, 2])
_k = {(1, 108): 1.0, (2, 4): 1.0, (2, 3): 1.0, (4, 257): 1.0, (5, 6): 1.0, (1, 6): 1.0, (7, 19): 1.0, (8, 15): 1.0, (9, 298): 1.0, (10, 296): 1.0, (10, 11): 1.0, (11, 12): 1.0, (12, 13): 1.0, (13, 14): 1.0, (14, 15): 1.0, (16, 275): 1.0, (16, 17): 1.0, (18, 289): 1.0, (18, 19): 1.0, (42, 54): 1.0, (42, 43): 1.0, (43, 44): 1.0, (44, 45): 1.0, (45, 46): 1.0, (46, 47): 1.0, (48, 53): 1.0, (47, 53): 1.0, (33, 54): 1.0, (0, 108): 1.0, (5, 257): 1.0, (3, 275): 1.0, (17, 289): 1.0, (9, 296): 1.0, (7, 298): 1.0}
me_plane.attributes.new('crease_edge', 'FLOAT', 'EDGE').data.foreach_set('value', [_k.get((min(e.vertices), max(e.vertices)), 0.0) for e in me_plane.edges])
_uv = me_plane.uv_layers.new(name='UVMap')
_uv.uv.foreach_set('vector', [0.0, 0.0, 0.0, 0.0, 0.0, 0.0, 0.0, 0.0, 0.0, 0.0, 0.0, 0.0, 0.0, 0.0, 0.0, 0.0, 0.0, 0.0, 0.0, 0.0, 0.0, 0.0, 0.0, 0.0, 0.0, 0.0, 0.0, 0.0, 0.0, 0.0, 0.0, 0.0, 0.0, 0.0, 0.0, 0.0, 0.0, 0.0, 0.0, 0.0, 0.0, 0.0, 0.0, 0.0, 0.0, 0.0, 0.0, 0.0, 0.0, 0.0, 0.0, 0.0, 0.0, 0.0, 0.0, 0.0, 0.0, 0.0, 0.0, 0.0, 0.0, 0.0, 0.0, 0.0, 0.0, 0.0, 0.0, 0.0, 0.0, 0.0, 0.0, 0.0, 0.0, 0.0, 0.0, 0.0, 0.0, 0.0, 0.0, 0.0, 0.0, 0.0, 0.0, 0.0, 0.0, 0.0, 0.0, 0.0, 0.0, 0.0, 0.0, 0.0, 0.0, 0.0, 0.0, 0.0, 0.0, 0.0, 0.0, 0.0, 0.0, 0.0, 0.0, 0.0, 0.0, 0.0, 0.0, 0.0, 0.0, 0.0, 0.0, 0.0, 0.0, 0.0, 0.0, 0.0, 0.0, 0.0, 0.0, 0.0, 0.0, 0.0, 0.0, 0.0, 0.0, 0.0, 0.0, 0.0, 0.0, 0.0, 0.0, 0.0, 0.0, 0.0, 0.0, 0.0, 0.0, 0.0, 0.0, 0.0, 0.0, 0.0, 0.0, 0.0, 0.0, 0.0, 0.0, 0.0, 0.0, 0.0, 0.0, 0.0, 0.0, 0.0, 0.0, 0.0, 0.0, 0.0, 0.0, 0.0, 0.0, 0.0, 0.0, 0.0, 0.0, 0.0, 0.0, 0.0, 0.0, 0.0, 0.0, 0.0, 0.0, 0.0, 0.0, 0.0, 0.0, 0.0, 0.0, 0.0, 0.0, 0.0, 0.0, 0.0, 0.0, 0.0, 0.0, 0.0, 0.0, 0.0, 0.0, 0.0, 0.0, 0.0, 0.0, 0.0, 0.0, 0.0, 0.0, 0.0, 0.0, 0.0, 0.0, 0.0, 0.0, 0.0, 0.0, 0.0, 0.0, 0.0, 0.0, 0.0, 0.0, 0.0, 0.0, 0.0, 0.0, 0.0, 0.0, 0.0, 0.0, 0.0, 0.0, 0.0, 0.0, 0.0, 0.0, 0.0, 0.0, 0.0, 0.0, 0.0, 0.0, 0.0, 0.0, 0.0, 0.0, 0.0, 0.0, 0.0, 0.0, 0.0, 0.0, 0.0, 0.0, 0.0, 0.0, 0.0, 0.0, 0.0, 0.0, 0.0, 0.0, 0.0, 0.0, 0.0, 0.0, 0.0, 0.0, 0.0, 0.0, 0.0, 0.0, 0.0, 0.0, 0.0, 0.0, 0.0, 0.0, 0.0, 0.0, 0.0, 0.0, 0.0, 0.0, 0.0, 0.0, 0.0, 0.0, 0.0, 0.0, 0.0, 0.0, 0.0, 0.0, 0.0, 0.0, 0.0, 0.0, 0.0, 0.0, 0.0, 0.0, 0.0, 0.0, 0.0, 0.0, 0.0, 0.0, 0.0, 0.0, 0.0, 0.0, 0.0, 0.0, 0.0, 0.0, 0.0, 0.0, 0.0, 0.0, 0.0, 0.0, 0.0, 0.0, 0.0, 0.0, 0.0, 0.0, 0.0, 0.0, 0.0, 0.0, 0.0, 0.0, 0.0, 0.0, 0.0, 0.0, 0.0, 0.0, 0.0, 0.0, 0.0, 0.0, 0.0, 0.0, 0.0, 0.0, 0.0, 0.0, 0.0, 0.0, 0.0, 0.0, 0.0, 0.0, 0.0, 0.0, 0.0, 0.0, 0.0, 0.0, 0.0, 0.0, 0.0, 0.0, 0.0, 0.0, 0.0, 0.0, 0.0, 0.0, 0.0, 0.0, 0.0, 0.0, 0.0, 0.0, 0.0, 0.0, 0.0, 0.0, 0.0, 0.0, 0.0, 0.0, 0.0, 0.0, 0.0, 0.0, 0.0, 0.0, 0.0, 0.0, 0.0, 0.0, 0.0, 0.0, 0.0, 0.0, 0.0, 0.0, 0.0, 0.0, 0.0, 0.0, 0.0, 0.0, 0.0, 0.0, 0.0, 0.0, 0.0, 0.0, 0.0, 0.0, 0.0, 0.0, 0.0, 0.0, 0.0, 0.0, 0.0, 0.0, 0.0, 0.0, 0.0, 0.0, 0.0, 0.0, 0.0, 0.0, 0.0, 0.0, 0.0, 0.0, 0.0, 0.0, 0.0, 0.0, 0.0, 0.0, 0.0, 0.0, 0.0, 0.0, 0.0, 0.0, 0.0, 0.0, 0.0, 0.0, 0.0, 0.0, 0.0, 0.0, 0.0, 0.0, 0.0, 0.0, 0.0, 0.0, 0.0, 0.0, 0.0, 0.0, 0.0, 0.0, 0.0, 0.0, 0.0, 0.0, 0.0, 0.0, 0.0, 0.0, 0.0, 0.0, 0.0, 0.0, 0.0, 0.0, 0.0, 0.0, 0.0, 0.0, 0.0, 0.0, 0.0, 0.0, 0.0, 0.0, 0.0, 0.0, 0.0, 0.0, 0.0, 0.0, 0.0, 0.0, 0.0, 0.0, 0.0, 0.0, 0.0, 0.0, 0.0, 0.0, 0.0, 0.0, 0.0, 0.0, 0.0, 0.0, 0.0, 0.0, 0.0, 0.0, 0.0, 0.0, 0.0, 0.0, 0.0, 0.0, 0.0, 0.0, 0.0, 0.0, 0.0, 0.0, 0.0, 0.0, 0.0, 0.0, 0.0, 0.0, 0.0, 0.0, 0.0, 0.0, 0.0, 0.0, 0.0, 0.0, 0.0, 0.0, 0.0, 0.0, 0.0, 0.0, 0.0, 0.0, 0.0, 0.0, 0.0, 0.0, 0.0, 0.0, 0.0, 0.0, 0.0, 0.0, 0.0, 0.0, 0.0, 0.0, 0.0, 0.0, 0.0, 0.0, 0.0, 0.0, 0.0, 0.0, 0.0, 0.0, 0.0, 0.0, 0.0, 0.0, 0.0, 0.0, 0.0, 0.0, 0.0, 0.0, 0.0, 0.0, 0.0, 0.0, 0.0, 0.0, 0.0, 0.0, 0.0, 0.0, 0.0, 0.0, 0.0, 0.0, 0.0, 0.0, 0.0, 0.0, 0.0, 0.0, 0.0, 0.0, 0.0, 0.0, 0.0, 0.0, 0.0, 0.0, 0.0, 0.0, 0.0, 0.0, 0.0, 0.0, 0.0, 0.0, 0.0, 0.0, 0.0, 0.0, 0.0, 0.0, 0.0, 0.0, 0.0, 0.0, 0.0, 0.0, 0.0, 0.0, 0.0, 0.0, 0.0, 0.0, 0.0, 0.0, 0.0, 0.0, 0.0, 0.0, 0.0, 0.0, 0.0, 0.0, 0.0, 0.0, 0.0, 0.0, 0.0, 0.0, 0.0, 0.0, 0.0, 0.0, 0.0, 0.0, 0.0, 0.0, 0.0, 0.0, 0.0, 0.0, 0.0, 0.0, 0.0, 0.0, 0.0, 0.0, 0.0, 0.0, 0.0, 0.0, 0.0, 0.0, 0.0, 0.0, 0.0, 0.0, 0.0, 0.0, 0.0, 0.0, 0.0, 0.0, 0.0, 0.0, 0.0, 0.0, 0.0, 0.0, 0.0, 0.0, 0.0, 0.0, 0.0, 0.0, 0.0, 0.0, 0.0, 0.0, 0.0, 0.0, 0.0, 0.0, 0.0, 0.0, 0.0, 0.0, 0.0, 0.0, 0.0, 0.0, 0.0, 0.0, 0.0, 0.0, 0.0, 0.0, 0.0, 0.0, 0.0, 0.0, 0.0, 0.0, 0.0, 0.0, 0.0, 0.0, 0.0, 0.0, 0.0, 0.0, 0.0, 0.0, 0.0, 0.0, 0.0, 0.0, 0.0, 0.0, 0.0, 0.0, 0.0, 0.0, 0.0, 0.0, 0.0, 0.0, 0.0, 0.0, 0.0, 0.0, 0.0, 0.0, 0.0, 0.0, 0.0, 0.0, 0.0, 0.0, 0.0, 0.0, 0.0, 0.0, 0.0, 0.0, 0.0, 0.0, 0.0, 0.0, 0.0, 0.0, 0.0, 0.0, 0.0, 0.0, 0.0, 0.0, 0.0, 0.0, 0.0, 0.0, 0.0, 0.0, 0.0, 0.0, 0.0, 0.0, 0.0, 0.0, 0.0, 0.0, 0.0, 0.0, 0.0, 0.0, 0.0, 0.0, 0.0, 0.0, 0.0, 0.0, 0.0, 0.0, 0.0, 0.0, 0.0, 0.0, 0.0, 0.0, 0.0, 0.0, 0.0, 0.0, 0.0, 0.0, 0.0, 0.0, 0.0, 0.0, 0.0, 0.0, 0.0, 0.0, 0.0, 0.0, 0.0, 0.0, 0.0, 0.0, 0.0, 0.0, 0.0, 0.0, 0.0, 0.0, 0.0, 0.0, 0.0, 0.0, 0.0, 0.0, 0.0, 0.0, 0.0, 0.0, 0.0, 0.0, 0.0, 0.0, 0.0, 0.0, 0.0, 0.0, 0.0, 0.0, 0.0, 0.0, 0.0, 0.0, 0.0, 0.0, 0.0, 0.0, 0.0, 0.0, 0.0, 0.0, 0.0, 0.0, 0.0, 0.0, 0.0, 0.0, 0.0, 0.0, 0.0, 0.0, 0.0, 0.0, 0.0, 0.0, 0.0, 0.0, 0.0, 0.0, 0.0, 0.0, 0.0, 0.0, 0.0, 0.0, 0.0, 0.0, 0.0, 0.0, 0.0, 0.0, 0.0, 0.0, 0.0, 0.0, 0.0, 0.0, 0.0, 0.0, 0.0, 0.0, 0.0, 0.0, 0.0, 0.0, 0.0, 0.0, 0.0, 0.0, 0.0, 0.0, 0.0, 0.0, 0.0, 0.0, 0.0, 0.0, 0.0, 0.0, 0.0, 0.0, 0.0, 0.0, 0.0, 0.0, 0.0, 0.0, 0.0, 0.0, 0.0, 0.0, 0.0, 0.0, 0.0, 0.0, 0.0, 0.0, 0.0, 0.0, 0.0, 0.0, 0.0, 0.0, 0.0, 0.0, 0.0, 0.0, 0.0, 0.0, 0.0, 0.0, 0.0, 0.0, 0.0, 0.0, 0.0, 0.0, 0.0, 0.0, 0.0, 0.0, 0.0, 0.0, 0.0, 0.0, 0.0, 0.0, 0.0, 0.0, 0.0, 0.0, 0.0, 0.0, 0.0, 0.0, 0.0, 0.0, 0.0, 0.0, 0.0, 0.0, 0.0, 0.0, 0.0, 0.0, 0.0, 0.0, 0.0, 0.0, 0.0, 0.0, 0.0, 0.0, 0.0, 0.0, 0.0, 0.0, 0.0, 0.0, 0.0, 0.0, 0.0, 0.0, 0.0, 0.0, 0.0, 0.0, 0.0, 0.0, 0.0, 0.0, 0.0, 0.0, 0.0, 0.0, 0.0, 0.0, 0.0, 0.0, 0.0, 0.0, 0.0, 0.0, 0.0, 0.0, 0.0, 0.0, 0.0, 0.0, 0.0, 0.0, 0.0, 0.0, 0.0, 0.0, 0.0, 0.0, 0.0, 0.0, 0.0, 0.0, 0.0, 0.0, 0.0, 0.0, 0.0, 0.0, 0.0, 0.0, 0.0, 0.0, 0.0, 0.0, 0.0, 0.0, 0.0, 0.0, 0.0, 0.0, 0.0, 0.0, 0.0, 0.0, 0.0, 0.0, 0.0, 0.0, 0.0, 0.0, 0.0, 0.0, 0.0, 0.0, 0.0, 0.0, 0.0, 0.0, 0.0, 0.0, 0.0, 0.0, 0.0, 0.0, 0.0, 0.0, 0.0, 0.0, 0.0, 0.0, 0.0, 0.0, 0.0, 0.0, 0.0, 0.0, 0.0, 0.0, 0.0, 0.0, 0.0, 0.0, 0.0, 0.0, 0.0, 0.0, 0.0, 0.0, 0.0, 0.0, 0.0, 0.0, 0.0, 0.0, 0.0, 0.0, 0.0, 0.0, 0.0, 0.0, 0.0, 0.0, 0.0, 0.0, 0.0, 0.0, 0.0, 0.0, 0.0, 0.0, 0.0, 0.0, 0.0, 0.0, 0.0, 0.0, 0.0, 0.0, 0.0, 0.0, 0.0, 0.0, 0.0, 0.0, 0.0, 0.0, 0.0, 0.0, 0.0, 0.0, 0.0, 0.0, 0.0, 0.0, 0.0, 0.0, 0.0, 0.0, 0.0, 0.0, 0.0, 0.0, 0.0, 0.0, 0.0, 0.0, 0.0, 0.0, 0.0, 0.0, 0.0, 0.0, 0.0, 0.0, 0.0, 0.0, 0.0, 0.0, 0.0, 0.0, 0.0, 0.0, 0.0, 0.0, 0.0, 0.0, 0.0, 0.0, 0.0, 0.0, 0.0, 0.0, 0.0, 0.0, 0.0, 0.0, 0.0, 0.0, 0.0, 0.0, 0.0, 0.0, 0.0, 0.0, 0.0, 0.0, 0.0, 0.0, 0.0, 0.0, 0.0, 0.0, 0.0, 0.0, 0.0, 0.0, 0.0, 0.0, 0.0, 0.0, 0.0, 0.0, 0.0, 0.0, 0.0, 0.0, 0.0, 0.0, 0.0, 0.0, 0.0, 0.0, 0.0, 0.0, 0.0, 0.0, 0.0, 0.0, 0.0, 0.0, 0.0, 0.0, 0.0, 0.0, 0.0, 0.0, 0.0, 0.0, 0.0, 0.0, 0.0, 0.0, 0.0, 0.0, 0.0, 0.0, 0.0, 0.0, 0.0, 0.0, 0.0, 0.0, 0.0, 0.0, 0.0, 0.0, 0.0, 0.0, 0.0, 0.0, 0.0, 0.0, 0.0, 0.0, 0.0, 0.0, 0.0, 0.0, 0.0, 0.0, 0.0, 0.0, 0.0, 0.0, 0.0, 0.0, 0.0, 0.0, 0.0, 0.0, 0.0, 0.0, 0.0, 0.0, 0.0, 0.0, 0.0, 0.0, 0.0, 0.0, 0.0, 0.0, 0.0, 0.0, 0.0, 0.0, 0.0, 0.0, 0.0, 0.0, 0.0, 0.0, 0.0, 0.0, 0.0, 0.0, 0.0, 0.0, 0.0, 0.0, 0.0, 0.0, 0.0, 0.0, 0.0, 0.0, 0.0, 0.0, 0.0, 0.0, 0.0, 0.0, 0.0, 0.0, 0.0, 0.0, 0.0, 0.0, 0.0, 0.0, 0.0, 0.0, 0.0, 0.0, 0.0, 0.0, 0.0, 0.0, 0.0, 0.0, 0.0, 0.0, 0.0, 0.0, 0.0, 0.0, 0.0, 0.0, 0.0, 0.0, 0.0, 0.0, 0.0, 0.0, 0.0, 0.0, 0.0, 0.0, 0.0, 0.0, 0.0, 0.0, 0.0, 0.0, 0.0, 0.0, 0.0, 0.0, 0.0, 0.0, 0.0, 0.0, 0.0, 0.0, 0.0, 0.0, 0.0, 0.0, 0.0, 0.0, 0.0, 0.0, 0.0, 0.0, 0.0, 0.0, 0.0, 0.0, 0.0, 0.0, 0.0, 0.0, 0.0, 0.0, 0.0, 0.0, 0.0, 0.0, 0.0, 0.0, 0.0, 0.0, 0.0, 0.0, 0.0, 0.0, 0.0, 0.0, 0.0, 0.0, 0.0, 0.0, 0.0, 0.0, 0.0, 0.0, 0.0, 0.0, 0.0, 0.0, 0.0, 0.0, 0.0, 0.0, 0.0, 0.0, 0.0, 0.0, 0.0, 0.0, 0.0, 0.0, 0.0, 0.0, 0.0, 0.0, 0.0, 0.0, 0.0, 0.0, 0.0, 0.0, 0.0, 0.0, 0.0, 0.0, 0.0, 0.0, 0.0, 0.0, 0.0, 0.0, 0.0, 0.0, 0.0, 0.0, 0.0, 0.0, 0.0, 0.0, 0.0, 0.0, 0.0, 0.0, 0.0, 0.0, 0.0, 0.0, 0.0, 0.0, 0.0, 0.0, 0.0, 0.0, 0.0, 0.0, 0.0, 0.0, 0.0, 0.0, 0.0, 0.0, 0.0, 0.0, 0.0, 0.0, 0.0, 0.0, 0.0, 0.0, 0.0, 0.0, 0.0, 0.0, 0.0, 0.0, 0.0, 0.0, 0.0, 0.0, 0.0, 0.0, 0.0, 0.0, 0.0, 0.0, 0.0, 0.0, 0.0, 0.0, 0.0, 0.0, 0.0, 0.0, 0.0, 0.0, 0.0, 0.0, 0.0, 0.0, 0.0, 0.0, 0.0, 0.0, 0.0, 0.0, 0.0, 0.0, 0.0, 0.0, 0.0, 0.0, 0.0, 0.0, 0.0, 0.0, 0.0, 0.0, 0.0, 0.0, 0.0, 0.0, 0.0, 0.0, 0.0, 0.0, 0.0, 0.0, 0.0, 0.0, 0.0, 0.0, 0.0, 0.0, 0.0, 0.0, 0.0, 0.0, 0.0, 0.0, 0.0, 0.0, 0.0, 0.0, 0.0, 0.0, 0.0, 0.0, 0.0, 0.0, 0.0, 0.0, 0.0, 0.0, 0.0, 0.0, 0.0, 0.0, 0.0, 0.0, 0.0, 0.0, 0.0, 0.0, 0.0, 0.0, 0.0, 0.0, 0.0, 0.0, 0.0, 0.0, 0.0, 0.0, 0.0, 0.0, 0.0, 0.0, 0.0, 0.0, 0.0, 0.0, 0.0, 0.0, 0.0, 0.0, 0.0, 0.0, 0.0, 0.0, 0.0, 0.0, 0.0, 0.0, 0.0, 0.0, 0.0, 0.0, 0.0, 0.0, 0.0, 0.0, 0.0, 0.0, 0.0, 0.0, 0.0, 0.0, 0.0, 0.0, 0.0, 0.0, 0.0, 0.0, 0.0, 0.0, 0.0, 0.0, 0.0, 0.0, 0.0, 0.0, 0.0, 0.0, 0.0, 0.0, 0.0, 0.0, 0.0, 0.0, 0.0, 0.0, 0.0, 0.0, 0.0, 0.0, 0.0, 0.0, 0.0, 0.0, 0.0, 0.0, 0.0, 0.0, 0.0, 0.0, 0.0, 0.0, 0.0, 0.0, 0.0, 0.0, 0.0, 0.0, 0.0, 0.0, 0.0, 0.0, 0.0, 0.0, 0.0, 0.0, 0.0, 0.0, 0.0, 0.0, 0.0, 0.0, 0.0, 0.0, 0.0, 0.0, 0.0, 0.0, 0.0, 0.0, 0.0, 0.0, 0.0, 0.0, 0.0, 0.0, 0.0, 0.0, 0.0, 0.0, 0.0, 0.0, 0.0, 0.0, 0.0, 0.0, 0.0, 0.0, 0.0, 0.0, 0.0, 0.0, 0.0, 0.0, 0.0, 0.0, 0.0, 0.0, 0.0, 0.0, 0.0, 0.0, 0.0, 0.0, 0.0, 0.0, 0.0, 0.0, 0.0, 0.0, 0.0, 0.0, 0.0, 0.0, 0.0, 0.0, 0.0, 0.0, 0.0, 0.0, 0.0, 0.0, 0.0, 0.0, 0.0, 0.0, 0.0, 0.0, 0.0, 0.0, 0.0, 0.0, 0.0, 0.0, 0.0, 0.0, 0.0, 0.0, 0.0, 0.0, 0.0, 0.0, 0.0, 0.0, 0.0, 0.0, 0.0, 0.0, 0.0, 0.0, 0.0, 0.0, 0.0, 0.0, 0.0, 0.0, 0.0, 0.0, 0.0, 0.0, 0.0, 0.0, 0.0, 0.0, 0.0, 0.0, 0.0, 0.0, 0.0, 0.0, 0.0, 0.0, 0.0, 0.0, 0.0, 0.0, 0.0, 0.0, 0.0, 0.0, 0.0, 0.0, 0.0, 0.0, 0.0, 0.0, 0.0, 0.0, 0.0, 0.0, 0.0, 0.0, 0.0, 0.0, 0.0, 0.0, 0.0, 0.0, 0.0, 0.0, 0.0, 0.0, 0.0, 0.0, 0.0, 0.0, 0.0, 0.0, 0.0, 0.0, 0.0, 0.0, 0.0, 0.0, 0.0, 0.0, 0.0, 0.0, 0.0, 0.0, 0.0, 0.0, 0.0, 0.0, 0.0, 0.0, 0.0, 0.0, 0.0, 0.0, 0.0, 0.0, 0.0, 0.0, 0.0, 0.0, 0.0, 0.0, 0.0, 0.0, 0.0, 0.0, 0.0, 0.0, 0.0, 0.0, 0.0, 0.0, 0.0, 0.0, 0.0, 0.0, 0.0, 0.0, 0.0, 0.0, 0.0, 0.0, 0.0, 0.0, 0.0, 0.0, 0.0, 0.0, 0.0, 0.0, 0.0, 0.0, 0.0, 0.0, 0.0, 0.0, 0.0, 0.0, 0.0, 0.0, 0.0, 0.0, 0.0, 0.0, 0.0, 0.0, 0.0, 0.0, 0.0, 0.0, 0.0, 0.0, 0.0, 0.0, 0.0, 0.0, 0.0, 0.0, 0.0, 0.0, 0.0, 0.0, 0.0, 0.0, 0.0, 0.0, 0.0, 0.0, 0.0, 0.0, 0.0, 0.0, 0.0, 0.0, 0.0, 0.0, 0.0, 0.0, 0.0, 0.0, 0.0, 0.0, 0.0, 0.0, 0.0, 0.0, 0.0, 0.0, 0.0, 0.0, 0.0, 0.0, 0.0, 0.0, 0.0, 0.0, 0.0, 0.0, 0.0, 0.0, 0.0, 0.0, 0.0, 0.0, 0.0, 0.0, 0.0, 0.0, 0.0, 0.0, 0.0, 0.0, 0.0, 0.0, 0.0, 0.0, 0.0, 0.0, 0.0, 0.0, 0.0, 0.0, 0.0, 0.0, 0.0, 0.0, 0.0, 0.0, 0.0, 0.0, 0.0, 0.0, 0.0, 0.0, 0.0, 0.0, 0.0, 0.0, 0.0, 0.0, 0.0, 0.0, 0.0, 0.0, 0.0, 0.0, 0.0, 0.0, 0.0, 0.0, 0.0, 0.0, 0.0, 0.0, 0.0, 0.0, 0.0, 0.0, 0.0, 0.0, 0.0, 0.0, 0.0, 0.0, 0.0, 0.0, 0.0, 0.0, 0.0, 0.0, 0.0, 0.0, 0.0, 0.0, 0.0, 0.0, 0.0, 0.0, 0.0, 0.0, 0.0, 0.0, 0.0, 0.0, 0.0, 0.0, 0.0, 0.0, 0.0, 0.0, 0.0, 0.0, 0.0, 0.0, 0.0, 0.0, 0.0, 0.0, 0.0, 0.0, 0.0, 0.0, 0.0, 0.0, 0.0, 0.0, 0.0, 0.0, 0.0, 0.0, 0.0, 0.0, 0.0, 0.0, 0.0, 0.0, 0.0, 0.0, 0.0, 0.0, 0.0, 0.0, 0.0, 0.0, 0.0, 0.0, 0.0, 0.0, 0.0, 0.0, 0.0, 0.0, 0.0, 0.0, 0.0, 0.0, 0.0, 0.0, 0.0, 0.0, 0.0, 0.0, 0.0, 0.0, 0.0, 0.0, 0.0, 0.0, 0.0, 0.0, 0.0, 0.0, 0.0, 0.0, 0.0, 0.0, 0.0, 0.0, 0.0, 0.0, 0.0, 0.0, 0.0, 0.0, 0.0, 0.0, 0.0, 0.0, 0.0, 0.0, 0.0, 0.0, 0.0, 0.0, 0.0, 0.0, 0.0, 0.0, 0.0, 0.0, 0.0, 0.0, 0.0, 0.0, 0.0, 0.0, 0.0, 0.0, 0.0, 0.0, 0.0, 0.0, 0.0, 0.0, 0.0, 0.0, 0.0, 0.0, 0.0, 0.0, 0.0, 0.0, 0.0, 0.0, 0.0, 0.0, 0.0, 0.0, 0.0, 0.0, 0.0, 0.0, 0.0, 0.0, 0.0, 0.0, 0.0, 0.0, 0.0, 0.0, 0.0, 0.0, 0.0, 0.0, 0.0, 0.0, 0.0, 0.0, 0.0, 0.0, 0.0, 0.0, 0.0, 0.0, 0.0, 0.0, 0.0, 0.0, 0.0, 0.0, 0.0, 0.0, 0.0, 0.0, 0.0, 0.0, 0.0, 0.0, 0.0, 0.0, 0.0, 0.0, 0.0, 0.0, 0.0, 0.0, 0.0, 0.0, 0.0, 0.0, 0.0, 0.0, 0.0, 0.0, 0.0, 0.0, 0.0, 0.0, 0.0, 0.0, 0.0, 0.0, 0.0, 0.0, 0.0, 0.0, 0.0, 0.0, 0.0, 0.0, 0.0, 0.0, 0.0, 0.0, 0.0, 0.0, 0.0, 0.0, 0.0, 0.0, 0.0, 0.0, 0.0, 0.0, 0.0, 0.0, 0.0, 0.0, 0.0, 0.0, 0.0, 0.0, 0.0, 0.0, 0.0, 0.0, 0.0, 0.0, 0.0, 0.0, 0.0, 0.0, 0.0, 0.0, 0.0, 0.0, 0.0, 0.0, 0.0, 0.0, 0.0, 0.0, 0.0, 0.0, 0.0, 0.0, 0.0, 0.0, 0.0, 0.0, 0.0, 0.0, 0.0, 0.0, 0.0, 0.0, 0.0, 0.0, 0.0, 0.0, 0.0, 0.0, 0.0, 0.0, 0.0, 0.0, 0.0, 0.0, 0.0, 0.0, 0.0, 0.0, 0.0, 0.0, 0.0, 0.0, 0.0, 0.0, 0.0, 0.0, 0.0, 0.0, 0.0, 0.0, 0.0, 0.0, 0.0, 0.0, 0.0, 0.0, 0.0, 0.0, 0.0, 0.0, 0.0, 0.0, 0.0, 0.0, 0.0, 0.0, 0.0, 0.0, 0.0, 0.0, 0.0, 0.0, 0.0, 0.0, 0.0, 0.0, 0.0, 0.0, 0.0, 0.0, 0.0, 0.0, 0.0, 0.0, 0.0, 0.0, 0.0, 0.0, 0.0, 0.0, 0.0, 0.0, 0.0, 0.0, 0.0, 0.0, 0.0, 0.0, 0.0, 0.0, 0.0, 0.0, 0.0, 0.0, 0.0, 0.0, 0.0, 0.0, 0.0, 0.0, 0.0, 0.0, 0.0, 0.0, 0.0, 0.0, 0.0, 0.0, 0.0, 0.0, 0.0, 0.0, 0.0, 0.0, 0.0, 0.0, 0.0, 0.0, 0.0, 0.0, 0.0, 0.0, 0.0, 0.0, 0.0, 0.0, 0.0, 0.0, 0.0, 0.0, 0.0, 0.0, 0.0, 0.0, 0.0, 0.0, 0.0, 0.0, 0.0, 0.0, 0.0, 0.0, 0.0, 0.0, 0.0, 0.0, 0.0, 0.0, 0.0, 0.0, 0.0, 0.0, 0.0, 0.0, 0.0, 0.0, 0.0, 0.0, 0.0, 0.0, 0.0, 0.0, 0.0, 0.0, 0.0, 0.0, 0.0, 0.0, 0.0, 0.0, 0.0, 0.0, 0.0, 0.0, 0.0, 0.0, 0.0, 0.0, 0.0, 0.0, 0.0, 0.0, 0.0, 0.0, 0.0, 0.0, 0.0, 0.0, 0.0, 0.0, 0.0, 0.0, 0.0, 0.0, 0.0, 0.0, 0.0, 0.0, 0.0, 0.0, 0.0, 0.0, 0.0, 0.0, 0.0, 0.0, 0.0, 0.0, 0.0, 0.0, 0.0, 0.0, 0.0, 0.0, 0.0, 0.0, 0.0, 0.0, 0.0, 0.0, 0.0, 0.0, 0.0, 0.0, 0.0, 0.0, 0.0, 0.0, 0.0, 0.0, 0.0, 0.0, 0.0, 0.0, 0.0, 0.0, 0.0, 0.0, 0.0, 0.0, 0.0, 0.0, 0.0, 0.0, 0.0, 0.0, 0.0, 0.0, 0.0, 0.0, 0.0, 0.0, 0.0, 0.0, 0.0, 0.0, 0.0, 0.0, 0.0, 0.0, 0.0, 0.0, 0.0, 0.0, 0.0, 0.0, 0.0, 0.0, 0.0, 0.0, 0.0, 0.0, 0.0, 0.0, 0.0, 0.0, 0.0, 0.0, 0.0, 0.0, 0.0, 0.0, 0.0, 0.0, 0.0, 0.0, 0.0, 0.0, 0.0, 0.0, 0.0, 0.0, 0.0, 0.0, 0.0, 0.0, 0.0, 0.0, 0.0, 0.0, 0.0, 0.0, 0.0, 0.0, 0.0, 0.0, 0.0, 0.0, 0.0, 0.0, 0.0, 0.0, 0.0, 0.0, 0.0, 0.0, 0.0, 0.0, 0.0, 0.0, 0.0, 0.0, 0.0, 0.0, 0.0, 0.0, 0.0, 0.0, 0.0, 0.0, 0.0, 0.0, 0.0, 0.0, 0.0, 0.0, 0.0, 0.0, 0.0, 0.0, 0.0, 0.0, 0.0, 0.0, 0.0, 0.0, 0.0, 0.0, 0.0, 0.0, 0.0, 0.0, 0.0, 0.0, 0.0, 0.0, 0.0, 0.0, 0.0, 0.0, 0.0, 0.0, 0.0, 0.0, 0.0, 0.0, 0.0, 0.0, 0.0, 0.0, 0.0, 0.0, 0.0, 0.0, 0.0, 0.0, 0.0, 0.0, 0.0, 0.0, 0.0, 0.0, 0.0, 0.0, 0.0, 0.0, 0.0, 0.0, 0.0, 0.0, 0.0, 0.0, 0.0, 0.0, 0.0, 0.0, 0.0, 0.0, 0.0, 0.0, 0.0, 0.0, 0.0, 0.0, 0.0, 0.0, 0.0, 0.0, 0.0, 0.0, 0.0, 0.0, 0.0, 0.0, 0.0, 0.0, 0.0, 0.0, 0.0, 0.0, 0.0, 0.0, 0.0, 0.0, 0.0, 0.0, 0.0, 0.0, 0.0, 0.0, 0.0, 0.0, 0.0, 0.0, 0.0, 0.0, 0.0, 0.0, 0.0, 0.0, 0.0, 0.0, 0.0, 0.0, 0.0, 0.0, 0.0, 0.0, 0.0, 0.0, 0.0, 0.0, 0.0, 0.0, 0.0, 0.0, 0.0, 0.0, 0.0, 0.0, 0.0, 0.0, 0.0, 0.0, 0.0, 0.0, 0.0, 0.0, 0.0, 0.0, 0.0, 0.0, 0.0, 0.0, 0.0, 0.0, 0.0, 0.0, 0.0, 0.0, 0.0, 0.0, 0.0, 0.0, 0.0, 0.0, 0.0, 0.0, 0.0, 0.0, 0.0, 0.0, 0.0, 0.0, 0.0, 0.0, 0.0, 0.0, 0.0, 0.0, 0.0, 0.0, 0.0, 0.0, 0.0, 0.0, 0.0, 0.0, 0.0, 0.0, 0.0, 0.0, 0.0, 0.0, 0.0, 0.0, 0.0, 0.0, 0.0, 0.0, 0.0, 0.0, 0.0, 0.0, 0.0, 0.0, 0.0, 0.0, 0.0, 0.0, 0.0, 0.0, 0.0, 0.0, 0.0, 0.0, 0.0, 0.0, 0.0, 0.0, 0.0, 0.0, 0.0, 0.0, 0.0, 0.0, 0.0, 0.0, 0.0, 0.0, 0.0, 0.0, 0.0, 0.0, 0.0, 0.0, 0.0, 0.0, 0.0, 0.0, 0.0, 0.0, 0.0, 0.0, 0.0, 0.0, 0.0, 0.0, 0.0, 0.0, 0.0, 0.0, 0.0, 0.0, 0.0, 0.0, 0.0, 0.0, 0.0, 0.0, 0.0, 0.0, 0.0, 0.0, 0.0, 0.0, 0.0, 0.0, 0.0, 0.0, 0.0, 0.0, 0.0, 0.0, 0.0, 0.0, 0.0, 0.0, 0.0, 0.0, 0.0, 0.0, 0.0, 0.0, 0.0, 0.0, 0.0, 0.0, 0.0, 0.0, 0.0, 0.0, 0.0, 0.0, 0.0, 0.0, 0.0, 0.0, 0.0, 0.0, 0.0, 0.0, 0.0, 0.0, 0.0, 0.0, 0.0, 0.0, 0.0, 0.0, 0.0, 0.0, 0.0, 0.0, 0.0, 0.0, 0.0, 0.0, 0.0, 0.0, 0.0, 0.0, 0.0, 0.0, 0.0, 0.0, 0.0, 0.0, 0.0, 0.0, 0.0, 0.0, 0.0, 0.0, 0.0, 0.0, 0.0, 0.0, 0.0, 0.0, 0.0, 0.0, 0.0])
me_plane.materials.append(mat_example_skin)
me_plane.materials.append(mat_material)
me_plane.materials.append(mat_material_001)
me_plane.materials.append(mat_hard_shadow)
me_plane.update()
me_plane_001 = bpy.data.meshes.new('Plane.001')
me_plane_001.from_pydata([(-0.01981, -0.08125, 0.09825), (-0.04622, -0.09856, 0.107), (-0.05383, -0.1016, 0.1155), (-0.06249, -0.1055, 0.1349), (-0.04952, -0.1021, 0.144), (-0.009846, -0.076, 0.1468), (0.01036, -0.04944, 0.1476), (0.0138, -0.03885, 0.1467), (0.01534, -0.02805, 0.1405), (-0.03587, -0.09249, 0.1009), (0.01518, -0.02301, 0.1375), (-0.05872, -0.1041, 0.1247), (-0.03373, -0.0923, 0.1455), (-0.008473, -0.076, 0.155), (0.01091, -0.04944, 0.1559), (0.0138, -0.03885, 0.1549), (0.01534, -0.02805, 0.1488), (0.01514, -0.02301, 0.1423), (-0.0335, -0.0923, 0.1537), (-0.04902, -0.1021, 0.1501), (-0.0453, -0.1041, 0.1534), (-0.04152, -0.09874, 0.1517), (-0.07014, -0.1228, 0.1497), (-0.06483, -0.112, 0.1403), (-0.05061, -0.1014, 0.1053), (-0.05792, -0.1057, 0.115), (-0.06617, -0.1095, 0.1331), (-0.03739, -0.09362, 0.0996), (-0.06249, -0.1081, 0.1236), (-0.04318, -0.0983, 0.1446), (-0.0312, -0.0923, 0.1523), (-0.02127, -0.08415, 0.1461), (-0.02068, -0.08473, 0.1543), (-0.006954, -0.076, 0.1534), (-0.008872, -0.076, 0.1488), (0.01122, -0.04944, 0.1496), (0.0127, -0.04944, 0.1542), (0.01578, -0.03885, 0.1533), (0.01459, -0.03885, 0.1486), (0.01613, -0.02805, 0.1425), (0.01732, -0.02805, 0.1471), (0.01632, -0.02301, 0.1414), (0.01564, -0.02301, 0.1387), (-0.01957, -0.08423, 0.1481), (-0.01683, -0.08454, 0.1527), (-0.0489, -0.1021, 0.1457), (-0.04801, -0.1021, 0.1491), (-0.067, -0.1192, 0.1476), (-0.06476, -0.1135, 0.1424), (-0.04099, -0.09859, 0.1504), (-0.04249, -0.09836, 0.1464), (-0.03243, -0.0923, 0.1473), (-0.03033, -0.0923, 0.1511), (-0.05629, -0.109, 0.1499), (-0.06324, -0.1159, 0.1498), (-0.05341, -0.1056, 0.1424), (-0.05869, -0.1089, 0.1412), (-0.05853, -0.1055, 0.124), (-0.05979, -0.1068, 0.1236), (-0.06352, -0.1083, 0.1334), (-0.06231, -0.1069, 0.134), (-0.03417, -0.09298, 0.1002), (-0.03468, -0.09336, 0.09972), (-0.04764, -0.1006, 0.1059), (-0.04617, -0.09972, 0.1065), (-0.05515, -0.1045, 0.1149), (-0.05377, -0.1031, 0.115), (-0.0546, -0.1078, 0.1486), (-0.06084, -0.1135, 0.1481), (-0.05361, -0.106, 0.1444), (-0.05891, -0.1098, 0.1433)], [], [(33, 44, 32, 13), (37, 36, 14, 15), (41, 40, 16, 17), (40, 37, 15, 16), (36, 33, 13, 14), (59, 58, 28, 26), (63, 62, 27, 24), (65, 63, 24, 25), (58, 65, 25, 28), (55, 4, 3, 60), (69, 45, 4, 55), (49, 46, 19, 21), (52, 49, 21, 30), (20, 18, 30, 21), (32, 44, 30, 18), (0, 27, 62), (6, 5, 34, 35), (35, 34, 33, 36), (8, 7, 38, 39), (39, 38, 37, 40), (10, 8, 39, 42), (42, 39, 40, 41), (7, 6, 35, 38), (38, 35, 36, 37), (5, 31, 43, 34), (34, 43, 44, 33), (12, 29, 50, 51), (51, 50, 49, 52), (29, 4, 45, 50), (50, 45, 46, 49), (53, 19, 46, 67), (67, 46, 45, 69), (51, 43, 31, 12), (30, 44, 43, 51, 52), (47, 68, 70, 48), (68, 67, 69, 70), (22, 54, 68, 47), (54, 53, 67, 68), (48, 70, 56, 23), (70, 69, 55, 56), (23, 56, 59, 26), (56, 55, 60, 59), (11, 2, 66, 57), (57, 66, 65, 58), (2, 1, 64, 66), (66, 64, 63, 65), (1, 9, 61, 64), (64, 61, 62, 63), (3, 11, 57, 60), (60, 57, 58, 59), (62, 61, 0), (0, 61, 9), (64, 63, 24, 1)])
_k = {(0, 9): 1.0, (18, 20): 1.0, (20, 21): 1.0, (19, 21): 1.0, (22, 54): 1.0, (23, 48): 1.0, (0, 27): 1.0, (22, 47): 1.0, (47, 48): 1.0, (19, 53): 1.0, (53, 54): 1.0}
me_plane_001.attributes.new('crease_edge', 'FLOAT', 'EDGE').data.foreach_set('value', [_k.get((min(e.vertices), max(e.vertices)), 0.0) for e in me_plane_001.edges])
_uv = me_plane_001.uv_layers.new(name='UVMap')
_uv.uv.foreach_set('vector', [0.0, 0.0, 0.0, 0.0, 0.0, 0.0, 0.0, 0.0, 0.0, 0.0, 0.0, 0.0, 0.0, 0.0, 0.0, 0.0, 0.0, 0.0, 0.0, 0.0, 0.0, 0.0, 0.0, 0.0, 0.0, 0.0, 0.0, 0.0, 0.0, 0.0, 0.0, 0.0, 0.0, 0.0, 0.0, 0.0, 0.0, 0.0, 0.0, 0.0, 0.0, 0.0, 0.0, 0.0, 0.0, 0.0, 0.0, 0.0, 0.0, 0.0, 0.0, 0.0, 0.0, 0.0, 0.0, 0.0, 0.0, 0.0, 0.0, 0.0, 0.0, 0.0, 0.0, 0.0, 0.0, 0.0, 0.0, 0.0, 0.0, 0.0, 0.0, 0.0, 0.0, 0.0, 0.0, 0.0, 0.0, 0.0, 0.0, 0.0, 0.0, 0.0, 0.0, 0.0, 0.0, 0.0, 0.0, 0.0, 0.0, 0.0, 0.0, 0.0, 0.0, 0.0, 0.0, 0.0, 0.0, 0.0, 0.0, 0.0, 0.0, 0.0, 0.0, 0.0, 0.0, 0.0, 0.0, 0.0, 0.0, 0.0, 0.0, 0.0, 0.0, 0.0, 0.0, 0.0, 0.0, 0.0, 0.0, 0.0, 0.0, 0.0, 0.0, 0.0, 0.0, 0.0, 0.0, 0.0, 0.0, 0.0, 0.0, 0.0, 0.0, 0.0, 0.0, 0.0, 0.0, 0.0, 0.0, 0.0, 0.0, 0.0, 0.0, 0.0, 0.0, 0.0, 0.0, 0.0, 0.0, 0.0, 0.0, 0.0, 0.0, 0.0, 0.0, 0.0, 0.0, 0.0, 0.0, 0.0, 0.0, 0.0, 0.0, 0.0, 0.0, 0.0, 0.0, 0.0, 0.0, 0.0, 0.0, 0.0, 0.0, 0.0, 0.0, 0.0, 0.0, 0.0, 0.0, 0.0, 0.0, 0.0, 0.0, 0.0, 0.0, 0.0, 0.0, 0.0, 0.0, 0.0, 0.0, 0.0, 0.0, 0.0, 0.0, 0.0, 0.0, 0.0, 0.0, 0.0, 0.0, 0.0, 0.0, 0.0, 0.0, 0.0, 0.0, 0.0, 0.0, 0.0, 0.0, 0.0, 0.0, 0.0, 0.0, 0.0, 0.0, 0.0, 0.0, 0.0, 0.0, 0.0, 0.0, 0.0, 0.0, 0.0, 0.0, 0.0, 0.0, 0.0, 0.0, 0.0, 0.0, 0.0, 0.0, 0.0, 0.0, 0.0, 0.0, 0.0, 0.0, 0.0, 0.0, 0.0, 0.0, 0.0, 0.0, 0.0, 0.0, 0.0, 0.0, 0.0, 0.0, 0.0, 0.0, 0.0, 0.0, 0.0, 0.0, 0.0, 0.0, 0.0, 0.0, 0.0, 0.0, 0.0, 0.0, 0.0, 0.0, 0.0, 0.0, 0.0, 0.0, 0.0, 0.0, 0.0, 0.0, 0.0, 0.0, 0.0, 0.0, 0.0, 0.0, 0.0, 0.0, 0.0, 0.0, 0.0, 0.0, 0.0, 0.0, 0.0, 0.0, 0.0, 0.0, 0.0, 0.0, 0.0, 0.0, 0.0, 0.0, 0.0, 0.0, 0.0, 0.0, 0.0, 0.0, 0.0, 0.0, 0.0, 0.0, 0.0, 0.0, 0.0, 0.0, 0.0, 0.0, 0.0, 0.0, 0.0, 0.0, 0.0, 0.0, 0.0, 0.0, 0.0, 0.0, 0.0, 0.0, 0.0, 0.0, 0.0, 0.0, 0.0, 0.0, 0.0, 0.0, 0.0, 0.0, 0.0, 0.0, 0.0, 0.0, 0.0, 0.0, 0.0, 0.0, 0.0, 0.0, 0.0, 0.0, 0.0, 0.0, 0.0, 0.0, 0.0, 0.0, 0.0, 0.0, 0.0, 0.0, 0.0, 0.0, 0.0, 0.0, 0.0, 0.0, 0.0, 0.0, 0.0, 0.0, 0.0, 0.0, 0.0, 0.0, 0.0, 0.0, 0.0, 0.0, 0.0, 0.0, 0.0, 0.0, 0.0, 0.0, 0.0, 0.0, 0.0, 0.0, 0.0, 0.0, 0.0, 0.0, 0.0, 0.0, 0.0, 0.0, 0.0, 0.0, 0.0, 0.0, 0.0, 0.0, 0.0, 0.0, 0.0, 0.0, 0.0, 0.0, 0.0, 0.0, 0.0, 0.0, 0.0, 0.0, 0.0, 0.0, 0.0, 0.0, 0.0])
me_plane_001.materials.append(mat_material)
me_plane_001.update()
me_circle = bpy.data.meshes.new('Circle')
me_circle.from_pydata([(-0.0135, 0.9941, -0.233), (-0.2086, 0.9749, -0.2329), (-0.3962, 0.918, -0.2329), (-0.5691, 0.8256, -0.2329), (-0.7206, 0.7012, -0.2329), (-0.845, 0.5497, -0.2329), (-0.9374, 0.3768, -0.2329), (-0.9943, 0.1892, -0.2329), (-1.013, -0.0059, -0.2329), (-0.9943, -0.201, -0.2329), (-0.9374, -0.3886, -0.233), (-0.845, -0.5615, -0.233), (-0.7206, -0.713, -0.233), (-0.5691, -0.8374, -0.2331), (-0.3962, -0.9298, -0.2331), (-0.2086, -0.9867, -0.2332), (-0.01354, -1.006, -0.2332), (0.1815, -0.9867, -0.2332), (0.3691, -0.9298, -0.2332), (0.542, -0.8374, -0.2333), (0.6936, -0.7131, -0.2333), (0.8179, -0.5615, -0.2333), (0.9103, -0.3886, -0.2333), (0.9672, -0.2011, -0.2333), (0.9865, -0.005958, -0.2332), (0.9672, 0.1891, -0.2332), (0.9103, 0.3767, -0.2332), (0.8179, 0.5496, -0.2331), (0.6936, 0.7012, -0.2331), (0.5421, 0.8255, -0.2331), (0.3692, 0.918, -0.233), (0.1816, 0.9749, -0.233), (-0.01139, -0.01204, -0.3783), (-0.09897, 0.4311, -0.3256), (-0.01092, 0.4398, -0.3256), (-0.1836, 0.4054, -0.3256), (-0.2617, 0.3637, -0.3256), (-0.3301, 0.3076, -0.3256), (-0.3862, 0.2392, -0.3256), (-0.4279, 0.1612, -0.3256), (-0.4536, 0.07651, -0.3256), (-0.4622, -0.01154, -0.3256), (-0.4536, -0.09959, -0.3256), (-0.4279, -0.1843, -0.3256), (-0.3862, -0.2623, -0.3256), (-0.3301, -0.3307, -0.3256), (-0.2617, -0.3868, -0.3256), (-0.1836, -0.4285, -0.3256), (-0.09897, -0.4542, -0.3256), (-0.01092, -0.4629, -0.3256), (0.07713, -0.4542, -0.3256), (0.1618, -0.4285, -0.3256), (0.2398, -0.3868, -0.3256), (0.3082, -0.3307, -0.3256), (0.3644, -0.2623, -0.3256), (0.4061, -0.1843, -0.3256), (0.4317, -0.09959, -0.3256), (0.4404, -0.01154, -0.3256), (0.4317, 0.07651, -0.3256), (0.4061, 0.1612, -0.3256), (0.3644, 0.2392, -0.3256), (0.3082, 0.3076, -0.3256), (0.2398, 0.3637, -0.3256), (0.1618, 0.4054, -0.3256), (0.07713, 0.4311, -0.3256), (-0.1494, 0.6894, -0.2917), (-0.01017, 0.7031, -0.2917), (-0.2833, 0.6488, -0.2917), (-0.4068, 0.5828, -0.2917), (-0.5149, 0.494, -0.2917), (-0.6037, 0.3858, -0.2917), (-0.6697, 0.2624, -0.2917), (-0.7103, 0.1285, -0.2917), (-0.724, -0.01075, -0.2917), (-0.7103, -0.15, -0.2917), (-0.6697, -0.2839, -0.2917), (-0.6037, -0.4073, -0.2917), (-0.5149, -0.5155, -0.2917), (-0.4068, -0.6043, -0.2917), (-0.2833, -0.6703, -0.2917), (-0.1494, -0.7109, -0.2917), (-0.01017, -0.7246, -0.2917), (0.1291, -0.7109, -0.2917), (0.263, -0.6703, -0.2917), (0.3864, -0.6043, -0.2917), (0.4946, -0.5155, -0.2917), (0.5834, -0.4073, -0.2917), (0.6493, -0.2839, -0.2917), (0.69, -0.15, -0.2917), (0.7037, -0.01075, -0.2917), (0.69, 0.1285, -0.2917), (0.6493, 0.2624, -0.2917), (0.5834, 0.3858, -0.2917), (0.4946, 0.494, -0.2917), (0.3864, 0.5828, -0.2917), (0.263, 0.6488, -0.2917), (0.1291, 0.6894, -0.2917)], [], [(58, 57, 32), (45, 44, 32), (59, 58, 32), (46, 45, 32), (60, 59, 32), (47, 46, 32), (33, 34, 32), (61, 60, 32), (48, 47, 32), (35, 33, 32), (62, 61, 32), (49, 48, 32), (36, 35, 32), (63, 62, 32), (50, 49, 32), (37, 36, 32), (64, 63, 32), (51, 50, 32), (38, 37, 32), (34, 64, 32), (52, 51, 32), (39, 38, 32), (53, 52, 32), (40, 39, 32), (54, 53, 32), (41, 40, 32), (55, 54, 32), (42, 41, 32), (56, 55, 32), (43, 42, 32), (57, 56, 32), (44, 43, 32), (66, 65, 1, 0), (65, 67, 2, 1), (67, 68, 3, 2), (68, 69, 4, 3), (69, 70, 5, 4), (70, 71, 6, 5), (71, 72, 7, 6), (72, 73, 8, 7), (73, 74, 9, 8), (74, 75, 10, 9), (75, 76, 11, 10), (76, 77, 12, 11), (77, 78, 13, 12), (78, 79, 14, 13), (79, 80, 15, 14), (80, 81, 16, 15), (81, 82, 17, 16), (82, 83, 18, 17), (83, 84, 19, 18), (84, 85, 20, 19), (85, 86, 21, 20), (86, 87, 22, 21), (87, 88, 23, 22), (88, 89, 24, 23), (89, 90, 25, 24), (90, 91, 26, 25), (91, 92, 27, 26), (92, 93, 28, 27), (93, 94, 29, 28), (94, 95, 30, 29), (95, 96, 31, 30), (96, 66, 0, 31), (34, 33, 65, 66), (33, 35, 67, 65), (35, 36, 68, 67), (36, 37, 69, 68), (37, 38, 70, 69), (38, 39, 71, 70), (39, 40, 72, 71), (40, 41, 73, 72), (41, 42, 74, 73), (42, 43, 75, 74), (43, 44, 76, 75), (44, 45, 77, 76), (45, 46, 78, 77), (46, 47, 79, 78), (47, 48, 80, 79), (48, 49, 81, 80), (49, 50, 82, 81), (50, 51, 83, 82), (51, 52, 84, 83), (52, 53, 85, 84), (53, 54, 86, 85), (54, 55, 87, 86), (55, 56, 88, 87), (56, 57, 89, 88), (57, 58, 90, 89), (58, 59, 91, 90), (59, 60, 92, 91), (60, 61, 93, 92), (61, 62, 94, 93), (62, 63, 95, 94), (63, 64, 96, 95), (64, 34, 66, 96)])
_uv = me_circle.uv_layers.new(name='UVMap')
_uv.uv.foreach_set('vector', [0.4795, 0.3763, 0.508, 0.3746, 0.5026, 0.5239, 0.6015, 0.6334, 0.5788, 0.6511, 0.5026, 0.5239, 0.4519, 0.3838, 0.4795, 0.3763, 0.5026, 0.5239, 0.6204, 0.6114, 0.6015, 0.6334, 0.5026, 0.5239, 0.4263, 0.3966, 0.4519, 0.3838, 0.5026, 0.5239, 0.6348, 0.5861, 0.6204, 0.6114, 0.5026, 0.5239, 0.359, 0.5476, 0.3573, 0.5184, 0.5026, 0.5239, 0.4036, 0.4144, 0.4263, 0.3966, 0.5026, 0.5239, 0.644, 0.5584, 0.6348, 0.5861, 0.5026, 0.5239, 0.3663, 0.5759, 0.359, 0.5476, 0.5026, 0.5239, 0.3848, 0.4363, 0.4036, 0.4144, 0.5026, 0.5239, 0.6479, 0.5294, 0.644, 0.5584, 0.5026, 0.5239, 0.3788, 0.6023, 0.3663, 0.5759, 0.5026, 0.5239, 0.3704, 0.4616, 0.3848, 0.4363, 0.5026, 0.5239, 0.6461, 0.5002, 0.6479, 0.5294, 0.5026, 0.5239, 0.396, 0.6256, 0.3788, 0.6023, 0.5026, 0.5239, 0.3611, 0.4893, 0.3704, 0.4616, 0.5026, 0.5239, 0.6389, 0.4718, 0.6461, 0.5002, 0.5026, 0.5239, 0.4174, 0.645, 0.396, 0.6256, 0.5026, 0.5239, 0.3573, 0.5184, 0.3611, 0.4893, 0.5026, 0.5239, 0.6264, 0.4455, 0.6389, 0.4718, 0.5026, 0.5239, 0.442, 0.6597, 0.4174, 0.645, 0.5026, 0.5239, 0.6091, 0.4222, 0.6264, 0.4455, 0.5026, 0.5239, 0.469, 0.6693, 0.442, 0.6597, 0.5026, 0.5239, 0.5878, 0.4028, 0.6091, 0.4222, 0.5026, 0.5239, 0.4972, 0.6732, 0.469, 0.6693, 0.5026, 0.5239, 0.5632, 0.388, 0.5878, 0.4028, 0.5026, 0.5239, 0.5256, 0.6714, 0.4972, 0.6732, 0.5026, 0.5239, 0.5362, 0.3785, 0.5632, 0.388, 0.5026, 0.5239, 0.5532, 0.664, 0.5256, 0.6714, 0.5026, 0.5239, 0.508, 0.3746, 0.5362, 0.3785, 0.5026, 0.5239, 0.5788, 0.6511, 0.5532, 0.664, 0.5026, 0.5239, 0.2728, 0.5151, 0.2755, 0.5614, 0.1845, 0.5764, 0.1806, 0.5116, 0.2755, 0.5614, 0.287, 0.6062, 0.2006, 0.6392, 0.1845, 0.5764, 0.287, 0.6062, 0.3068, 0.6478, 0.2283, 0.6975, 0.2006, 0.6392, 0.3068, 0.6478, 0.3341, 0.6847, 0.2665, 0.7492, 0.2283, 0.6975, 0.3341, 0.6847, 0.3678, 0.7154, 0.3138, 0.7922, 0.2665, 0.7492, 0.3678, 0.7154, 0.4068, 0.7388, 0.3684, 0.8249, 0.3138, 0.7922, 0.4068, 0.7388, 0.4494, 0.7538, 0.4281, 0.846, 0.3684, 0.8249, 0.4494, 0.7538, 0.4941, 0.7601, 0.4907, 0.8548, 0.4281, 0.846, 0.4941, 0.7601, 0.5391, 0.7573, 0.5537, 0.8508, 0.4907, 0.8548, 0.5391, 0.7573, 0.5827, 0.7455, 0.6148, 0.8343, 0.5537, 0.8508, 0.5827, 0.7455, 0.6232, 0.7251, 0.6715, 0.8058, 0.6148, 0.8343, 0.6232, 0.7251, 0.6591, 0.6971, 0.7218, 0.7665, 0.6715, 0.8058, 0.6591, 0.6971, 0.6889, 0.6624, 0.7637, 0.7179, 0.7218, 0.7665, 0.6889, 0.6624, 0.7116, 0.6224, 0.7955, 0.6618, 0.7637, 0.7179, 0.7116, 0.6224, 0.7263, 0.5785, 0.816, 0.6005, 0.7955, 0.6618, 0.7263, 0.5785, 0.7324, 0.5326, 0.8245, 0.5361, 0.816, 0.6005, 0.7324, 0.5326, 0.7296, 0.4864, 0.8207, 0.4713, 0.8245, 0.5361, 0.7296, 0.4864, 0.7182, 0.4416, 0.8046, 0.4086, 0.8207, 0.4713, 0.7182, 0.4416, 0.6984, 0.3999, 0.7769, 0.3502, 0.8046, 0.4086, 0.6984, 0.3999, 0.6711, 0.363, 0.7387, 0.2986, 0.7769, 0.3502, 0.6711, 0.363, 0.6373, 0.3323, 0.6914, 0.2556, 0.7387, 0.2986, 0.6373, 0.3323, 0.5984, 0.309, 0.6368, 0.2229, 0.6914, 0.2556, 0.5984, 0.309, 0.5558, 0.2939, 0.5771, 0.2017, 0.6368, 0.2229, 0.5558, 0.2939, 0.5111, 0.2877, 0.5145, 0.193, 0.5771, 0.2017, 0.5111, 0.2877, 0.4661, 0.2905, 0.4515, 0.1969, 0.5145, 0.193, 0.4661, 0.2905, 0.4225, 0.3023, 0.3904, 0.2135, 0.4515, 0.1969, 0.4225, 0.3023, 0.382, 0.3226, 0.3336, 0.2419, 0.3904, 0.2135, 0.382, 0.3226, 0.3461, 0.3507, 0.2833, 0.2812, 0.3336, 0.2419, 0.3461, 0.3507, 0.3162, 0.3854, 0.2415, 0.3299, 0.2833, 0.2812, 0.3162, 0.3854, 0.2935, 0.4254, 0.2097, 0.3859, 0.2415, 0.3299, 0.2935, 0.4254, 0.2788, 0.4692, 0.1891, 0.4473, 0.2097, 0.3859, 0.2788, 0.4692, 0.2728, 0.5151, 0.1806, 0.5116, 0.1891, 0.4473, 0.3573, 0.5184, 0.359, 0.5476, 0.2755, 0.5614, 0.2728, 0.5151, 0.359, 0.5476, 0.3663, 0.5759, 0.287, 0.6062, 0.2755, 0.5614, 0.3663, 0.5759, 0.3788, 0.6023, 0.3068, 0.6478, 0.287, 0.6062, 0.3788, 0.6023, 0.396, 0.6256, 0.3341, 0.6847, 0.3068, 0.6478, 0.396, 0.6256, 0.4174, 0.645, 0.3678, 0.7154, 0.3341, 0.6847, 0.4174, 0.645, 0.442, 0.6597, 0.4068, 0.7388, 0.3678, 0.7154, 0.442, 0.6597, 0.469, 0.6693, 0.4494, 0.7538, 0.4068, 0.7388, 0.469, 0.6693, 0.4972, 0.6732, 0.4941, 0.7601, 0.4494, 0.7538, 0.4972, 0.6732, 0.5256, 0.6714, 0.5391, 0.7573, 0.4941, 0.7601, 0.5256, 0.6714, 0.5532, 0.664, 0.5827, 0.7455, 0.5391, 0.7573, 0.5532, 0.664, 0.5788, 0.6511, 0.6232, 0.7251, 0.5827, 0.7455, 0.5788, 0.6511, 0.6015, 0.6334, 0.6591, 0.6971, 0.6232, 0.7251, 0.6015, 0.6334, 0.6204, 0.6114, 0.6889, 0.6624, 0.6591, 0.6971, 0.6204, 0.6114, 0.6348, 0.5861, 0.7116, 0.6224, 0.6889, 0.6624, 0.6348, 0.5861, 0.644, 0.5584, 0.7263, 0.5785, 0.7116, 0.6224, 0.644, 0.5584, 0.6479, 0.5294, 0.7324, 0.5326, 0.7263, 0.5785, 0.6479, 0.5294, 0.6461, 0.5002, 0.7296, 0.4864, 0.7324, 0.5326, 0.6461, 0.5002, 0.6389, 0.4718, 0.7182, 0.4416, 0.7296, 0.4864, 0.6389, 0.4718, 0.6264, 0.4455, 0.6984, 0.3999, 0.7182, 0.4416, 0.6264, 0.4455, 0.6091, 0.4222, 0.6711, 0.363, 0.6984, 0.3999, 0.6091, 0.4222, 0.5878, 0.4028, 0.6373, 0.3323, 0.6711, 0.363, 0.5878, 0.4028, 0.5632, 0.388, 0.5984, 0.309, 0.6373, 0.3323, 0.5632, 0.388, 0.5362, 0.3785, 0.5558, 0.2939, 0.5984, 0.309, 0.5362, 0.3785, 0.508, 0.3746, 0.5111, 0.2877, 0.5558, 0.2939, 0.508, 0.3746, 0.4795, 0.3763, 0.4661, 0.2905, 0.5111, 0.2877, 0.4795, 0.3763, 0.4519, 0.3838, 0.4225, 0.3023, 0.4661, 0.2905, 0.4519, 0.3838, 0.4263, 0.3966, 0.382, 0.3226, 0.4225, 0.3023, 0.4263, 0.3966, 0.4036, 0.4144, 0.3461, 0.3507, 0.382, 0.3226, 0.4036, 0.4144, 0.3848, 0.4363, 0.3162, 0.3854, 0.3461, 0.3507, 0.3848, 0.4363, 0.3704, 0.4616, 0.2935, 0.4254, 0.3162, 0.3854, 0.3704, 0.4616, 0.3611, 0.4893, 0.2788, 0.4692, 0.2935, 0.4254, 0.3611, 0.4893, 0.3573, 0.5184, 0.2728, 0.5151, 0.2788, 0.4692])
me_circle.materials.append(mat_eyetet)
me_circle.update()

# ---- objects
ob_viewfront = bpy.data.objects.new('viewfront', None)
ob_plane = bpy.data.objects.new('Plane', me_plane)
ob_viewside = bpy.data.objects.new('viewside', None)
ob_colorscreen = bpy.data.objects.new('ColorScreen', None)
ob_eyelashes = bpy.data.objects.new('Eyelashes', me_plane_001)
ob_eyetext = bpy.data.objects.new('EyeText', me_circle)

# ---- transforms, parenting, visibility, modifiers, constraints
ob_viewfront.location = (0.059, 0.2559, 0.1428)
ob_viewfront.rotation_euler = (1.571, -4.371e-08, 1.571)
ob_viewfront.empty_display_type = 'IMAGE'
ob_viewfront.use_empty_image_alpha = True
ob_viewfront.color = (1.0, 1.0, 1.0, 0.4905)
ob_plane.location = (0.0, 0.0, 0.0)
_vg = ob_plane.vertex_groups.new(name='mouthbox')
_m = ob_plane.modifiers.new('Mirror', 'MIRROR')
_m.use_axis = (False, True, False)
_m.use_clip = True
_m = ob_plane.modifiers.new('Subdivision', 'SUBSURF')
ob_viewside.location = (-0.3852, -0.1624, 0.178)
ob_viewside.rotation_euler = (1.571, 4.371e-08, 3.142)
ob_viewside.scale = (-1.0, 1.0, 1.0)
ob_viewside.empty_display_type = 'IMAGE'
ob_viewside.use_empty_image_alpha = True
ob_viewside.color = (1.0, 1.0, 1.0, 0.3144)
ob_colorscreen.location = (0.06648, 0.2553, 0.1819)
ob_colorscreen.rotation_euler = (1.571, 0.0, 1.571)
ob_colorscreen.scale = (1.0, 1.0, 1.0)
ob_colorscreen.empty_display_type = 'IMAGE'
ob_colorscreen.use_empty_image_alpha = True
ob_colorscreen.color = (1.0, 1.0, 1.0, 0.5346)
ob_eyelashes.location = (0.0, 0.0, -0.001336)
_vg = ob_eyelashes.vertex_groups.new(name='mouthbox')
_m = ob_eyelashes.modifiers.new('Mirror', 'MIRROR')
_m.use_axis = (False, True, False)
_m = ob_eyelashes.modifiers.new('Subdivision', 'SUBSURF')
ob_eyetext.location = (0.005392, -0.04936, 0.1345)
ob_eyetext.rotation_euler = (0.4005, 1.571, 0.0)
ob_eyetext.scale = (0.01486, 0.01486, 0.01486)
_m = ob_eyetext.modifiers.new('Mirror', 'MIRROR')
_m.use_axis = (False, True, False)
_m.mirror_object = ob_plane
_m = ob_eyetext.modifiers.new('Solidify', 'SOLIDIFY')
_m.thickness = 0.08
_m.offset = -0.1125
_m.use_even_offset = True

# ---- collection membership
col_collection.objects.link(ob_viewfront)
col_collection.objects.link(ob_plane)
col_collection.objects.link(ob_viewside)
col_collection.objects.link(ob_colorscreen)
col_eyes.objects.link(ob_eyelashes)
col_eyes.objects.link(ob_eyetext)

# ---- scene / render settings (as saved in the file)
scene.frame_start = 1; scene.frame_end = 250; scene.frame_set(28)
scene.render.engine = 'BLENDER_EEVEE_NEXT'
bpy.context.view_layer.update()

# ---- added for rendering (the .blend has no active camera): camera
cam_auto = bpy.data.cameras.new('AutoCamera')
cam_auto.lens = 50.0
cam_auto.sensor_width = 36.0
cam_auto.clip_end = 1000.0
ob_auto_camera = bpy.data.objects.new('AutoCamera', cam_auto)
scene.collection.objects.link(ob_auto_camera)
ob_auto_camera.location = (0.404323, -0.525876, 0.524047)
ob_auto_camera.rotation_euler = (1.09748, -7.21219e-08, 0.694738)
scene.camera = ob_auto_camera
bpy.context.view_layer.update()
